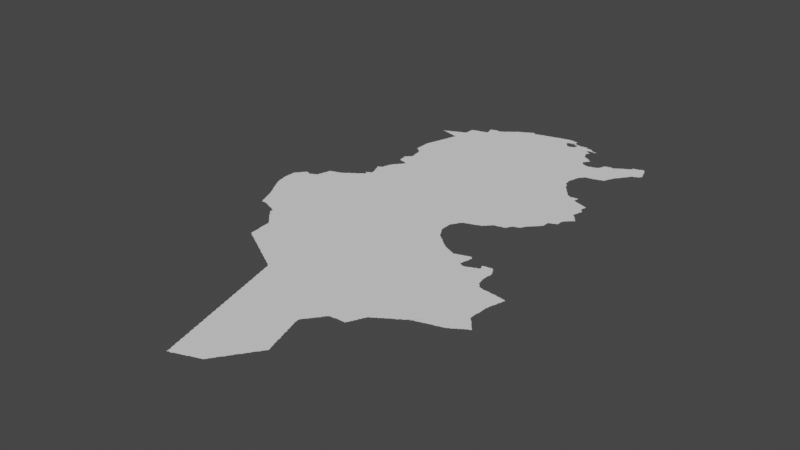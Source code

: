 # Source: tunisia.blend  (saved by Blender 3.3.6; exported with 4.5.12 LTS)
import bpy
from mathutils import Matrix  # noqa: F401  (used for matrix-valued properties, if any)

bpy.ops.wm.read_factory_settings(use_empty=True)
scene = bpy.context.scene
scene.name = 'Scene'

# ---- collections
col_collection = bpy.data.collections.new('Collection'); scene.collection.children.link(col_collection)

# ---- node groups
ng_auto_smooth = bpy.data.node_groups.new('Auto Smooth', 'GeometryNodeTree')
_s = ng_auto_smooth.interface.new_socket(name='Geometry', in_out='OUTPUT', socket_type='NodeSocketGeometry')
_s = ng_auto_smooth.interface.new_socket(name='Geometry', in_out='INPUT', socket_type='NodeSocketGeometry')
_s = ng_auto_smooth.interface.new_socket(name='Angle', in_out='INPUT', socket_type='NodeSocketFloat')
_s.subtype = 'ANGLE'
_s.min_value = 0.0
_s.max_value = 3.142
ng_auto_smooth.is_modifier = True
_N = ng_auto_smooth.nodes; _L = ng_auto_smooth.links
n0 = _N.new('NodeGroupOutput'); n0.name = 'Group Output'; n0.location = (480, -100)
n1 = _N.new('NodeGroupInput'); n1.name = 'Group Input'; n1.location = (-420, -300)
n2 = _N.new('NodeGroupInput'); n2.name = 'Group Input.001'; n2.location = (-60, -100)
n3 = _N.new('GeometryNodeSetShadeSmooth'); n3.name = 'Set Shade Smooth'; n3.location = (120, -100)
n3.domain = 'EDGE'
n4 = _N.new('GeometryNodeSetShadeSmooth'); n4.name = 'Set Shade Smooth.001'; n4.location = (300, -100)
n5 = _N.new('GeometryNodeInputMeshEdgeAngle'); n5.name = 'Edge Angle'; n5.location = (-420, -220)
n6 = _N.new('GeometryNodeInputEdgeSmooth'); n6.name = 'Is Edge Smooth'; n6.location = (-60, -160)
n7 = _N.new('GeometryNodeInputShadeSmooth'); n7.name = 'Is Face Smooth'; n7.location = (-240, -340)
n8 = _N.new('FunctionNodeBooleanMath'); n8.name = 'Boolean Math'; n8.location = (-60, -220)
n9 = _N.new('FunctionNodeCompare'); n9.name = 'Compare'; n9.location = (-240, -180)
n9.operation = 'LESS_EQUAL'
_L.new(n5.outputs[0], n9.inputs[0])
_L.new(n4.outputs[0], n0.inputs[0])
_L.new(n1.outputs[1], n9.inputs[1])
_L.new(n9.outputs[0], n8.inputs[0])
_L.new(n7.outputs[0], n8.inputs[1])
_L.new(n2.outputs[0], n3.inputs[0])
_L.new(n6.outputs[0], n3.inputs[1])
_L.new(n3.outputs[0], n4.inputs[0])
_L.new(n8.outputs[0], n3.inputs[2])
n0.is_active_output = True

# ---- world
world_world = bpy.data.worlds.new('World'); scene.world = world_world
world_world.use_nodes = True; world_world.node_tree.nodes.clear()
_N = world_world.node_tree.nodes; _L = world_world.node_tree.links
n0 = _N.new('ShaderNodeOutputWorld'); n0.name = 'World Output'; n0.location = (300, 300)
n1 = _N.new('ShaderNodeBackground'); n1.name = 'Background'; n1.location = (10, 300)
n1.inputs[0].default_value = (0.05088, 0.05088, 0.05088, 1.0)
_L.new(n1.outputs[0], n0.inputs[0])
n0.is_active_output = True
world_world.color = (0.05088, 0.05088, 0.05088)
world_world.use_sun_shadow = False
world_world.sun_shadow_jitter_overblur = 0.0

# ---- meshes
me_mesh = bpy.data.meshes.new('Mesh')
me_mesh.from_pydata([(9.52, 30.38, -3.329e-08), (9.518, 30.39, -6.874e-08), (9.539, 30.31, -6.144e-08), (9.536, 30.33, -9.237e-08), (9.533, 30.35, -8.823e-08), (9.531, 30.37, -9.164e-08), (9.559, 30.24, -5.527e-08), (9.556, 30.25, -7.937e-08), (9.554, 30.27, -9.14e-08), (9.551, 30.29, -9.104e-08), (9.55, 30.31, -9.848e-08), (9.616, 30.4, -9.988e-08), (9.567, 30.24, -6.68e-08), (9.57, 30.25, -9.926e-08), (9.589, 30.25, -8.972e-08), (9.439, 30.69, -5.327e-08), (9.436, 30.71, -7.948e-08), (9.459, 30.62, -4.528e-08), (9.457, 30.63, -7.686e-08), (9.454, 30.65, -9.583e-08), (9.451, 30.67, -9.056e-08), (9.45, 30.69, -9.77e-08), (9.48, 30.54, -4.439e-08), (9.478, 30.55, -9.635e-08), (9.475, 30.57, -8.564e-08), (9.472, 30.59, -9.221e-08), (9.47, 30.61, -9.525e-08), (9.5, 30.46, -4.162e-08), (9.498, 30.47, -6.784e-08), (9.495, 30.49, -8.435e-08), (9.492, 30.51, -9.17e-08), (9.49, 30.53, -9.773e-08), (9.624, 30.73, -9.988e-08), (9.516, 30.41, -8.279e-08), (9.513, 30.43, -8.897e-08), (9.51, 30.45, -9.454e-08), (9.609, 30.25, -8.263e-08), (9.63, 30.27, -9.665e-08), (9.626, 30.26, -5.845e-08), (9.649, 30.27, -8.85e-08), (9.668, 30.28, -7.88e-08), (9.684, 30.28, -6.795e-08), (9.69, 30.29, -9.518e-08), (9.709, 30.29, -8.694e-08), (9.728, 30.3, -7.06e-08), (9.742, 30.3, -4.162e-08), (9.749, 30.31, -9.221e-08), (9.769, 30.31, -8.49e-08), (9.79, 30.33, -9.77e-08), (9.787, 30.32, -6.459e-08), (9.809, 30.33, -8.953e-08), (9.829, 30.34, -8.209e-08), (9.845, 30.34, -7.577e-08), (9.85, 30.35, -9.891e-08), (9.869, 30.35, -8.827e-08), (9.889, 30.36, -7.937e-08), (9.902, 30.36, -4.412e-08), (9.91, 30.37, -9.43e-08), (9.802, 30.51, -9.988e-08), (9.993, 30.68, -9.988e-08), (9.929, 30.37, -9.544e-08), (9.943, 30.38, -6.538e-08), (9.949, 30.39, -8.978e-08), (9.961, 30.4, -4.217e-08), (9.967, 30.41, -8.93e-08), (9.97, 30.43, -9.93e-08), (9.989, 30.45, -8.837e-08), (9.984, 30.43, -7.166e-08), (10.01, 30.49, -9.815e-08), (10.0, 30.46, -5.28e-08), (10.01, 30.47, -8.566e-08), (10.02, 30.49, -7.577e-08), (10.03, 30.51, -9.508e-08), (10.04, 30.52, -6.354e-08), (10.05, 30.53, -8.94e-08), (10.07, 30.55, -8.371e-08), (10.11, 30.63, -9.857e-08), (10.06, 30.54, -4.162e-08), (10.07, 30.57, -9.76e-08), (10.08, 30.57, -6.869e-08), (10.09, 30.59, -9.21e-08), (10.1, 30.6, -7.308e-08), (10.11, 30.61, -8.346e-08), (10.12, 30.63, -7.399e-08), (10.13, 30.65, -9.5e-08), (10.14, 30.66, -6.193e-08), (10.15, 30.67, -8.695e-08), (10.16, 30.68, -3.329e-08), (10.17, 30.69, -7.877e-08), (10.17, 30.71, -9.681e-08), (10.18, 30.71, -6.796e-08), (7.639, 33.6, -4.217e-08), (7.66, 33.56, -3.329e-08), (7.656, 33.57, -7.485e-08), (7.651, 33.59, -9.11e-08), (7.677, 33.53, -6.835e-08), (7.672, 33.55, -8.958e-08), (7.707, 33.92, -9.988e-08), (7.539, 33.85, -6.049e-08), (7.536, 33.87, -8.016e-08), (7.534, 33.89, -8.707e-08), (7.533, 33.91, -9.156e-08), (7.56, 33.76, -7.125e-08), (7.557, 33.77, -7.29e-08), (7.555, 33.79, -8.666e-08), (7.553, 33.81, -8.897e-08), (7.551, 33.83, -9.241e-08), (7.55, 33.85, -9.907e-08), (7.533, 33.93, -9.703e-08), (7.577, 33.71, -7.058e-08), (7.572, 33.73, -8.807e-08), (7.57, 33.75, -9.581e-08), (7.597, 33.67, -6.249e-08), (7.592, 33.69, -8.684e-08), (7.59, 33.71, -9.753e-08), (7.618, 33.64, -5.28e-08), (7.614, 33.65, -8.424e-08), (7.61, 33.67, -9.489e-08), (7.635, 33.61, -7.749e-08), (7.63, 33.63, -9.419e-08), (7.533, 33.95, -9.326e-08), (7.534, 33.97, -8.99e-08), (7.534, 33.99, -8.99e-08), (7.535, 34.01, -8.721e-08), (7.535, 34.03, -9.086e-08), (7.535, 34.05, -8.74e-08), (7.537, 34.07, -6.516e-08), (7.55, 34.07, -9.587e-08), (7.555, 34.09, -7.283e-08), (7.57, 34.09, -9.747e-08), (7.574, 34.11, -7.698e-08), (7.59, 34.11, -9.629e-08), (7.593, 34.13, -8.269e-08), (7.599, 34.14, -4.217e-08), (7.612, 34.15, -8.735e-08), (7.618, 34.16, -5.327e-08), (7.631, 34.17, -9.713e-08), (7.637, 34.18, -8.41e-08), (7.65, 34.19, -8.77e-08), (7.669, 34.19, -8.49e-08), (7.797, 33.27, -6.733e-08), (7.819, 33.22, -5.375e-08), (7.815, 33.23, -8.036e-08), (7.811, 33.25, -9.74e-08), (7.81, 33.27, -9.776e-08), (7.832, 33.19, -8.12e-08), (7.83, 33.21, -9.615e-08), (7.85, 33.19, -8.99e-08), (7.982, 33.55, -9.988e-08), (7.87, 33.19, -9.018e-08), (7.89, 33.19, -9.433e-08), (7.918, 33.18, -6.884e-08), (7.911, 33.19, -9.328e-08), (7.932, 33.18, -7.401e-08), (7.951, 33.17, -8.737e-08), (7.974, 33.16, -6.084e-08), (7.97, 33.17, -9.77e-08), (7.991, 33.15, -8.45e-08), (7.698, 33.5, -6.193e-08), (7.693, 33.51, -8.381e-08), (7.69, 33.53, -9.838e-08), (7.719, 33.46, -7.669e-08), (7.714, 33.47, -8.192e-08), (7.71, 33.49, -9.93e-08), (7.739, 33.42, -4.412e-08), (7.735, 33.43, -7.902e-08), (7.758, 33.37, -9.353e-08), (7.754, 33.39, -8.6e-08), (7.75, 33.41, -9.339e-08), (7.731, 33.45, -8.674e-08), (7.779, 33.32, -7.218e-08), (7.775, 33.33, -8.025e-08), (7.772, 33.35, -9.049e-08), (7.77, 33.37, -9.767e-08), (7.793, 33.29, -8.664e-08), (7.79, 33.31, -9.51e-08), (7.984, 34.01, -9.988e-08), (7.69, 34.17, -9.848e-08), (7.687, 34.18, -6.564e-08), (7.709, 34.17, -8.934e-08), (7.731, 34.17, -9.21e-08), (7.738, 34.18, -4.162e-08), (7.77, 34.19, -8.931e-08), (7.752, 34.19, -7.787e-08), (7.776, 34.2, -5.868e-08), (7.821, 34.16, -7.491e-08), (7.81, 34.21, -9.848e-08), (7.813, 34.23, -8.777e-08), (7.89, 34.19, -9.364e-08), (7.989, 34.2, -9.988e-08), (7.816, 34.25, -7.791e-08), (7.819, 34.26, -5.375e-08), (7.83, 34.27, -9.603e-08), (7.835, 34.31, -8.152e-08), (7.839, 34.33, -6.144e-08), (7.85, 34.33, -9.749e-08), (7.851, 34.35, -9.056e-08), (7.854, 34.37, -8.407e-08), (7.858, 34.39, -6.57e-08), (7.86, 34.4, -3.329e-08), (7.832, 34.29, -9.794e-08), (7.871, 34.41, -8.272e-08), (7.946, 34.34, -9.988e-08), (7.891, 34.41, -9.136e-08), (7.9, 34.42, -3.329e-08), (7.911, 34.42, -9.031e-08), (7.931, 34.43, -8.989e-08), (7.95, 34.43, -9.246e-08), (7.958, 34.44, -4.162e-08), (7.972, 34.44, -7.142e-08), (7.991, 34.45, -9.112e-08), (8.2, 32.96, -3.329e-08), (8.219, 32.94, -4.217e-08), (8.212, 32.95, -8.437e-08), (8.238, 32.92, -7.588e-08), (8.232, 32.93, -8.841e-08), (8.258, 32.9, -5.28e-08), (8.251, 32.91, -8.928e-08), (8.277, 32.88, -6.126e-08), (8.271, 32.89, -8.732e-08), (8.296, 32.86, -6.703e-08), (8.291, 32.87, -9.655e-08), (8.316, 32.83, -6.973e-08), (8.31, 32.85, -9.399e-08), (8.017, 33.14, -7.047e-08), (8.01, 33.15, -9.855e-08), (8.032, 33.14, -7.581e-08), (8.051, 33.13, -8.894e-08), (8.07, 33.13, -9.958e-08), (8.073, 33.12, -9.248e-08), (8.091, 33.11, -8.565e-08), (8.115, 33.05, -3.329e-08), (8.116, 33.05, -5.993e-08), (8.116, 33.05, -5.993e-08), (8.119, 33.05, -8.417e-08), (8.118, 33.06, -7.491e-08), (8.118, 33.07, -7.491e-08), (8.118, 33.09, -7.177e-08), (8.11, 33.11, -9.419e-08), (8.134, 33.03, -8.814e-08), (8.13, 33.05, -9.587e-08), (8.24, 33.11, -9.988e-08), (8.154, 33.01, -7.55e-08), (8.15, 33.03, -9.76e-08), (8.18, 32.98, -6.504e-08), (8.173, 32.99, -7.778e-08), (8.17, 33.01, -9.72e-08), (8.192, 32.97, -7.477e-08), (8.545, 33.47, -9.988e-08), (8.302, 34.03, -9.988e-08), (8.04, 34.18, -2.497e-08), (8.1, 34.19, -4.994e-08), (8.17, 34.19, -8.74e-08), (8.17, 34.4, -9.988e-08), (8.01, 34.45, -9.339e-08), (8.018, 34.46, -7.253e-08), (8.032, 34.47, -8.472e-08), (8.053, 34.48, -7.399e-08), (8.05, 34.47, -9.665e-08), (8.076, 34.5, -6.326e-08), (8.07, 34.49, -9.752e-08), (8.091, 34.51, -8.643e-08), (8.1, 34.52, -3.329e-08), (8.113, 34.53, -8.201e-08), (8.13, 34.53, -9.508e-08), (8.136, 34.54, -6.633e-08), (8.151, 34.55, -8.031e-08), (8.19, 34.57, -9.451e-08), (8.21, 34.59, -9.855e-08), (8.158, 34.56, -4.162e-08), (8.172, 34.57, -7.991e-08), (8.194, 34.58, -7.166e-08), (8.216, 34.6, -6.023e-08), (8.231, 34.61, -8.873e-08), (8.238, 34.68, -4.412e-08), (8.238, 34.68, -4.412e-08), (8.27, 34.63, -9.98e-08), (8.239, 34.62, -6.651e-08), (8.252, 34.63, -8.346e-08), (8.252, 34.68, -8.152e-08), (8.252, 34.69, -8.192e-08), (8.279, 34.66, -4.994e-08), (8.275, 34.65, -3.329e-08), (8.278, 34.65, -6.326e-08), (8.267, 34.64, -6.126e-08), (8.275, 34.64, -8.643e-08), (8.271, 34.67, -9.11e-08), (8.27, 34.69, -9.597e-08), (8.275, 34.7, -6.538e-08), (8.278, 34.85, -6.459e-08), (8.274, 34.87, -9.36e-08), (8.305, 34.65, -9.988e-08), (8.281, 34.66, -5.993e-08), (8.281, 34.66, -7.809e-08), (8.28, 34.65, -5.891e-08), (8.291, 34.71, -9.022e-08), (8.299, 34.8, -5.438e-08), (8.295, 34.81, -8.025e-08), (8.292, 34.83, -9.049e-08), (8.29, 34.85, -9.767e-08), (8.31, 34.71, -9.543e-08), (8.32, 34.73, -3.329e-08), (8.306, 34.72, -5.438e-08), (8.316, 34.72, -7.824e-08), (8.317, 34.75, -6.992e-08), (8.313, 34.77, -9.676e-08), (8.31, 34.79, -9.529e-08), (8.26, 34.9, -7.22e-08), (8.256, 34.91, -7.581e-08), (8.255, 34.92, -7.304e-08), (8.27, 34.89, -9.339e-08), (8.271, 34.93, -8.684e-08), (8.29, 34.93, -9.814e-08), (8.295, 34.94, -6.409e-08), (8.312, 34.95, -8.812e-08), (8.318, 34.99, -7.491e-08), (8.319, 35.01, -5.69e-08), (8.32, 35.38, -4.578e-08), (8.32, 35.39, -7.888e-08), (8.318, 35.41, -6.837e-08), (8.273, 35.73, -8.117e-08), (8.271, 35.75, -9.285e-08), (8.271, 35.77, -9.275e-08), (8.271, 35.79, -9.275e-08), (8.271, 35.81, -9.275e-08), (8.271, 35.83, -9.511e-08), (8.294, 35.72, -6.869e-08), (8.29, 35.73, -9.76e-08), (8.274, 35.97, -9.888e-08), (8.318, 35.7, -7.141e-08), (8.311, 35.71, -9.469e-08), (8.271, 35.85, -9.474e-08), (8.27, 35.87, -9.364e-08), (8.27, 35.89, -9.364e-08), (8.27, 35.91, -9.364e-08), (8.27, 35.93, -9.364e-08), (8.271, 35.95, -9.056e-08), (8.278, 35.99, -8.104e-08), (8.28, 36.0, -3.329e-08), (8.291, 36.01, -9.84e-08), (8.294, 36.03, -8.188e-08), (8.297, 36.05, -7.142e-08), (8.3, 36.06, -4.439e-08), (8.31, 36.07, -9.459e-08), (8.313, 36.09, -8.935e-08), (8.316, 36.11, -7.937e-08), (8.319, 36.12, -4.606e-08), (8.172, 36.48, -6.049e-08), (8.191, 36.48, -8.157e-08), (8.211, 36.47, -9.516e-08), (8.23, 36.47, -9.556e-08), (8.252, 36.46, -6.049e-08), (8.25, 36.47, -1.023e-07), (8.271, 36.46, -9.648e-08), (8.29, 36.45, -9.286e-08), (8.31, 36.45, -9.134e-08), (8.143, 36.49, -4.162e-08), (8.148, 36.49, -4.994e-08), (8.148, 36.49, -6.076e-08), (8.153, 36.48, -8.25e-08), (8.153, 36.49, -8.99e-08), (8.158, 36.48, -7.491e-08), (8.156, 36.49, -5.438e-08), (8.165, 36.49, -9.374e-08), (8.166, 36.49, -7.38e-08), (8.175, 36.49, -9.427e-08), (8.178, 36.5, -4.412e-08), (8.19, 36.49, -9.988e-08), (8.192, 36.5, -8.025e-08), (8.211, 36.51, -9.024e-08), (8.22, 36.52, -3.329e-08), (8.23, 36.51, -9.988e-08), (8.233, 36.52, -7.38e-08), (8.251, 36.53, -8.894e-08), (8.27, 36.53, -9.926e-08), (8.273, 36.54, -6.733e-08), (8.291, 36.55, -9.239e-08), (8.31, 36.55, -9.681e-08), (8.315, 36.56, -6.409e-08), (8.357, 32.51, -7.716e-08), (8.356, 32.53, -9.74e-08), (8.355, 32.55, -9.055e-08), (8.354, 32.57, -8.876e-08), (8.352, 32.6, -9.369e-08), (8.352, 32.61, -9.159e-08), (8.351, 32.63, -9.473e-08), (8.373, 32.5, -7.068e-08), (8.37, 32.51, -9.926e-08), (8.41, 32.85, -9.988e-08), (8.398, 32.48, -4.162e-08), (8.391, 32.49, -9.12e-08), (8.412, 32.47, -7.855e-08), (8.436, 32.46, -5.868e-08), (8.43, 32.47, -9.717e-08), (8.452, 32.45, -8.498e-08), (8.579, 32.53, -9.988e-08), (8.474, 32.44, -6.748e-08), (8.47, 32.45, -9.681e-08), (8.5, 32.42, -3.329e-08), (8.491, 32.43, -8.497e-08), (8.513, 32.42, -8.582e-08), (8.538, 32.4, -4.412e-08), (8.531, 32.41, -9.21e-08), (8.552, 32.39, -8.2e-08), (8.576, 32.38, -6.193e-08), (8.57, 32.39, -9.508e-08), (8.592, 32.37, -8.505e-08), (8.61, 32.37, -9.907e-08), (8.614, 32.36, -7.01e-08), (8.64, 32.34, -6.586e-08), (8.631, 32.35, -8.869e-08), (8.34, 32.66, -4.439e-08), (8.34, 32.67, -4.92e-08), (8.338, 32.69, -7.736e-08), (8.337, 32.71, -8.533e-08), (8.336, 32.73, -9.615e-08), (8.335, 32.75, -9.165e-08), (8.334, 32.77, -8.902e-08), (8.333, 32.79, -9.156e-08), (8.331, 32.81, -9.174e-08), (8.33, 32.83, -9.677e-08), (8.35, 32.65, -9.536e-08), (8.801, 32.82, -9.988e-08), (8.573, 34.08, -9.988e-08), (8.916, 33.88, -9.988e-08), (8.55, 34.23, -9.988e-08), (8.56, 34.18, 0.0), (8.63, 34.19, -8.74e-08), (8.485, 34.36, -9.988e-08), (8.64, 34.58, -9.988e-08), (8.323, 34.73, -9.627e-08), (8.323, 34.74, -7.738e-08), (8.37, 34.77, -9.988e-08), (8.47, 34.97, -9.988e-08), (8.317, 34.97, -9.256e-08), (8.33, 35.01, -9.926e-08), (8.332, 35.03, -8.785e-08), (8.34, 35.06, -3.329e-08), (8.337, 35.05, -8.34e-08), (8.351, 35.07, -8.971e-08), (8.356, 35.09, -7.38e-08), (8.36, 35.1, -3.329e-08), (8.372, 35.11, -9.033e-08), (8.379, 35.12, -5.527e-08), (8.391, 35.13, -8.773e-08), (8.397, 35.14, -6.126e-08), (8.41, 35.15, -8.886e-08), (8.416, 35.17, -6.973e-08), (8.43, 35.17, -9.175e-08), (8.435, 35.19, -7.491e-08), (8.45, 35.19, -9.958e-08), (8.333, 35.29, -8.371e-08), (8.333, 35.31, -9.244e-08), (8.331, 35.33, -9.275e-08), (8.33, 35.35, -9.506e-08), (8.33, 35.37, -9.614e-08), (8.33, 35.41, -9.926e-08), (8.333, 35.43, -7.55e-08), (8.353, 35.28, -5.993e-08), (8.35, 35.29, -9.848e-08), (8.555, 35.37, -9.988e-08), (8.35, 35.43, -9.618e-08), (8.354, 35.45, -7.468e-08), (8.371, 35.27, -8.435e-08), (8.37, 35.45, -9.76e-08), (8.374, 35.47, -7.491e-08), (8.391, 35.27, -9.697e-08), (8.39, 35.47, -9.587e-08), (8.393, 35.49, -8.823e-08), (8.392, 35.51, -9.128e-08), (8.414, 35.26, -5.845e-08), (8.41, 35.27, -9.77e-08), (8.431, 35.26, -8.808e-08), (8.453, 35.21, -7.948e-08), (8.46, 35.22, -3.329e-08), (8.451, 35.25, -8.92e-08), (8.464, 35.55, -9.988e-08), (8.472, 35.23, -9.201e-08), (8.47, 35.25, -9.616e-08), (8.332, 35.69, -9.852e-08), (8.36, 35.65, -4.661e-08), (8.355, 35.67, -7.299e-08), (8.35, 35.69, -9.234e-08), (8.38, 35.54, -4.162e-08), (8.379, 35.55, -6.187e-08), (8.377, 35.57, -8.535e-08), (8.375, 35.59, -8.685e-08), (8.373, 35.61, -8.997e-08), (8.371, 35.63, -9.371e-08), (8.37, 35.65, -9.692e-08), (8.39, 35.53, -9.369e-08), (8.58, 35.67, -9.988e-08), (8.621, 36.08, -9.988e-08), (8.33, 36.13, -9.677e-08), (8.332, 36.15, -9.618e-08), (8.336, 36.17, -8.091e-08), (8.339, 36.19, -5.845e-08), (8.332, 36.44, -6.049e-08), (8.33, 36.45, -1.028e-07), (8.351, 36.21, -8.953e-08), (8.355, 36.23, -8.48e-08), (8.358, 36.25, -6.459e-08), (8.351, 36.44, -8.157e-08), (8.35, 36.19, -9.873e-08), (8.37, 36.25, -9.812e-08), (8.371, 36.27, -9.059e-08), (8.374, 36.29, -8.529e-08), (8.377, 36.31, -7.29e-08), (8.371, 36.43, -9.603e-08), (8.38, 36.32, -6.474e-08), (8.391, 36.33, -9.339e-08), (8.393, 36.35, -8.694e-08), (8.399, 36.38, -4.528e-08), (8.39, 36.43, -9.134e-08), (8.397, 36.37, -9.001e-08), (8.41, 36.39, -9.507e-08), (8.412, 36.41, -8.676e-08), (8.41, 36.43, -9.917e-08), (8.58, 36.61, -9.988e-08), (8.331, 36.57, -8.462e-08), (8.35, 36.57, -9.597e-08), (8.355, 36.58, -5.375e-08), (8.372, 36.59, -8.89e-08), (8.398, 36.6, -4.412e-08), (8.391, 36.59, -9.857e-08), (8.412, 36.6, -8.73e-08), (8.431, 36.61, -7.46e-08), (8.44, 36.62, -3.329e-08), (8.453, 36.63, -8.649e-08), (8.455, 36.65, -8.74e-08), (8.455, 36.67, -8.74e-08), (8.455, 36.69, -9.564e-08), (8.456, 36.71, -8.837e-08), (8.457, 36.73, -8.324e-08), (8.457, 36.75, -8.172e-08), (8.458, 36.76, -4.412e-08), (8.471, 36.76, -7.852e-08), (8.51, 36.77, -9.905e-08), (8.491, 36.77, -9.112e-08), (8.518, 36.78, -4.162e-08), (8.532, 36.78, -7.14e-08), (8.551, 36.79, -8.49e-08), (8.571, 36.79, -9.089e-08), (8.59, 36.79, -9.785e-08), (8.631, 36.81, -9.675e-08), (8.593, 36.8, -5.916e-08), (8.611, 36.8, -8.386e-08), (8.676, 32.32, -5.438e-08), (8.692, 32.31, -8.75e-08), (8.715, 32.3, -8.054e-08), (8.71, 32.31, -9.613e-08), (8.731, 32.29, -8.711e-08), (8.753, 32.28, -7.195e-08), (8.75, 32.29, -9.923e-08), (8.778, 32.26, -4.162e-08), (8.771, 32.27, -9.129e-08), (8.792, 32.25, -7.92e-08), (8.816, 32.24, -5.868e-08), (8.81, 32.25, -9.419e-08), (8.832, 32.23, -8.927e-08), (8.854, 32.22, -6.638e-08), (8.85, 32.23, -9.76e-08), (8.88, 32.2, -6.536e-08), (8.871, 32.21, -8.924e-08), (8.893, 32.2, -7.581e-08), (8.918, 32.18, -4.412e-08), (8.911, 32.19, -9.517e-08), (8.932, 32.17, -8.144e-08), (8.956, 32.16, -6.193e-08), (8.95, 32.17, -9.597e-08), (8.652, 32.34, -7.713e-08), (8.915, 32.34, -9.988e-08), (8.671, 32.33, -9.4e-08), (9.195, 32.86, -9.988e-08), (8.861, 33.21, -9.988e-08), (8.7, 34.2, -7.491e-08), (8.78, 34.18, -3.746e-08), (8.829, 34.2, -9.988e-08), (9.114, 34.52, -9.988e-08), (8.841, 34.97, -9.988e-08), (9.19, 35.35, -9.988e-08), (9.278, 35.94, -9.988e-08), (9.31, 36.48, -9.988e-08), (8.839, 36.81, -9.988e-08), (8.65, 36.81, -8.729e-08), (8.655, 36.82, -5.375e-08), (8.658, 36.91, -5.993e-08), (8.655, 36.93, -8.009e-08), (8.654, 36.94, -7.341e-08), (8.666, 36.82, -7.425e-08), (8.675, 36.82, -8.279e-08), (8.678, 36.85, -6.972e-08), (8.674, 36.87, -6.987e-08), (8.671, 36.89, -9.073e-08), (8.67, 36.91, -9.753e-08), (8.671, 36.95, -8.751e-08), (8.685, 36.82, -9.739e-08), (8.685, 36.84, -8.802e-08), (8.69, 36.95, -9.43e-08), (8.697, 36.96, -4.439e-08), (8.746, 36.91, -9.988e-08), (8.712, 36.96, -7.142e-08), (8.731, 36.97, -8.674e-08), (8.768, 36.97, -8.863e-08), (8.75, 36.97, -9.007e-08), (8.791, 36.96, -7.769e-08), (8.811, 36.97, -8.959e-08), (8.819, 36.98, -4.217e-08), (8.832, 36.99, -8.556e-08), (8.85, 36.99, -9.926e-08), (8.853, 37.0, -7.491e-08), (8.87, 37.01, -9.508e-08), (8.876, 37.02, -6.873e-08), (8.891, 37.03, -9.083e-08), (8.897, 37.04, -5.527e-08), (8.912, 37.05, -8.382e-08), (8.93, 37.05, -9.926e-08), (8.933, 37.07, -7.627e-08), (8.95, 37.07, -9.299e-08), (8.955, 37.08, -6.796e-08), (9.279, 31.31, -6.049e-08), (9.276, 31.33, -8.235e-08), (9.273, 31.35, -9e-08), (9.199, 31.62, -4.606e-08), (9.197, 31.63, -7.658e-08), (9.194, 31.65, -8.851e-08), (9.191, 31.67, -9.073e-08), (9.22, 31.54, -4.439e-08), (9.217, 31.55, -7.536e-08), (9.215, 31.57, -8.564e-08), (9.212, 31.59, -9.179e-08), (9.21, 31.61, -9.692e-08), (9.24, 31.46, -4.162e-08), (9.238, 31.47, -8.784e-08), (9.235, 31.49, -8.48e-08), (9.232, 31.51, -8.963e-08), (9.305, 31.75, -9.988e-08), (9.26, 31.38, -6.359e-08), (9.258, 31.39, -9.379e-08), (9.255, 31.41, -8.334e-08), (9.253, 31.43, -8.92e-08), (9.25, 31.45, -9.46e-08), (9.23, 31.53, -9.67e-08), (9.271, 31.37, -9.845e-08), (9.1, 32.0, -4.439e-08), (9.12, 31.92, -4.162e-08), (9.118, 31.93, -7.24e-08), (9.115, 31.95, -8.386e-08), (9.112, 31.97, -8.963e-08), (9.11, 31.99, -9.439e-08), (9.14, 31.84, -3.329e-08), (9.138, 31.85, -6.897e-08), (9.136, 31.87, -8.279e-08), (9.133, 31.89, -8.874e-08), (9.13, 31.91, -9.577e-08), (9.241, 32.09, -9.988e-08), (9.159, 31.77, -5.76e-08), (9.156, 31.79, -9.202e-08), (9.153, 31.81, -8.823e-08), (9.151, 31.83, -9.151e-08), (9.179, 31.69, -7.553e-08), (9.176, 31.71, -8.614e-08), (9.174, 31.73, -8.768e-08), (9.171, 31.75, -9.104e-08), (9.17, 31.77, -9.849e-08), (9.19, 31.69, -9.77e-08), (8.971, 32.15, -8.536e-08), (8.993, 32.14, -7.167e-08), (8.99, 32.15, -9.545e-08), (9.018, 32.12, -4.162e-08), (9.011, 32.13, -8.959e-08), (9.032, 32.12, -8.391e-08), (9.056, 32.1, -5.438e-08), (9.051, 32.11, -9.4e-08), (9.08, 32.08, -4.578e-08), (9.072, 32.09, -7.681e-08), (9.098, 32.01, -7.438e-08), (9.095, 32.03, -9.726e-08), (9.092, 32.05, -9.221e-08), (9.09, 32.07, -9.525e-08), (9.315, 33.53, -9.988e-08), (9.488, 34.02, -9.988e-08), (9.216, 34.16, -9.364e-08), (9.257, 34.29, -9.988e-08), (8.977, 37.1, -5.28e-08), (8.971, 37.09, -9.49e-08), (8.992, 37.11, -8.581e-08), (9.283, 37.06, -9.988e-08), (9.013, 37.13, -9.288e-08), (9.23, 37.21, -9.999e-08), (9.0, 37.12, -3.329e-08), (9.03, 37.13, -9.681e-08), (9.035, 37.14, -6.249e-08), (9.051, 37.15, -8.684e-08), (9.07, 37.15, -9.848e-08), (9.074, 37.16, -7.01e-08), (9.091, 37.17, -8.785e-08), (9.11, 37.17, -9.926e-08), (9.113, 37.18, -7.311e-08), (9.131, 37.19, -8.989e-08), (9.138, 37.2, -4.162e-08), (9.152, 37.2, -7.753e-08), (9.171, 37.21, -9.21e-08), (9.178, 37.22, -4.412e-08), (9.192, 37.23, -8.379e-08), (9.209, 37.23, -8.614e-08), (9.225, 37.22, -6.796e-08), (9.251, 37.21, -9.705e-08), (9.27, 37.21, -9.692e-08), (9.275, 37.22, -5.375e-08), (9.36, 31.0, -4.439e-08), (9.358, 31.01, -7.14e-08), (9.355, 31.03, -9.009e-08), (9.378, 30.93, -6.784e-08), (9.375, 30.95, -8.84e-08), (9.373, 30.97, -8.92e-08), (9.37, 30.99, -9.937e-08), (9.398, 30.85, -5.916e-08), (9.396, 30.87, -9.723e-08), (9.393, 30.89, -8.874e-08), (9.391, 30.91, -9.257e-08), (9.405, 30.93, -9.988e-08), (9.419, 30.77, -5.76e-08), (9.416, 30.79, -8.551e-08), (9.413, 30.81, -8.823e-08), (9.411, 30.83, -9.134e-08), (9.41, 30.85, -9.926e-08), (9.434, 30.73, -8.707e-08), (9.431, 30.75, -9.104e-08), (9.43, 30.77, -9.761e-08), (9.299, 31.23, -5.845e-08), (9.296, 31.25, -8.146e-08), (9.294, 31.27, -9.7e-08), (9.291, 31.29, -9.325e-08), (9.29, 31.31, -9.926e-08), (9.319, 31.16, -4.606e-08), (9.316, 31.17, -7.852e-08), (9.314, 31.19, -8.707e-08), (9.311, 31.21, -9.073e-08), (9.31, 31.23, -9.77e-08), (9.461, 31.47, -9.988e-08), (9.34, 31.08, -4.578e-08), (9.337, 31.09, -7.566e-08), (9.334, 31.11, -8.704e-08), (9.332, 31.13, -9.394e-08), (9.33, 31.15, -9.692e-08), (9.352, 31.05, -9.191e-08), (9.35, 31.07, -9.525e-08), (9.481, 31.13, -9.988e-08), (9.944, 31.51, -9.988e-08), (9.648, 31.81, -9.988e-08), (9.578, 32.36, -9.988e-08), (9.569, 33.09, -9.988e-08), (9.62, 33.58, -8.74e-08), (9.632, 33.8, -9.988e-08), (9.62, 33.66, -7.491e-08), (9.6, 33.74, 0.0), (9.36, 34.2, -8.74e-08), (9.43, 34.17, -8.74e-08), (9.475, 34.2, -8.74e-08), (9.622, 34.45, -9.988e-08), (9.657, 34.95, -9.988e-08), (9.654, 35.47, -9.988e-08), (9.723, 36.65, -9.988e-08), (9.492, 36.84, -9.988e-08), (9.62, 36.76, -9.364e-08), (9.6, 36.87, 0.0), (9.608, 36.99, -6.243e-08), (9.639, 37.18, -9.988e-08), (9.291, 37.22, -7.937e-08), (9.311, 37.23, -8.796e-08), (9.41, 37.25, -9.958e-08), (9.33, 37.23, -8.734e-08), (9.34, 37.24, -3.329e-08), (9.352, 37.24, -6.784e-08), (9.371, 37.25, -8.48e-08), (9.391, 37.25, -8.914e-08), (9.415, 37.26, -4.606e-08), (9.431, 37.26, -8.26e-08), (9.451, 37.27, -8.768e-08), (9.47, 37.27, -9.27e-08), (9.48, 37.28, -3.329e-08), (9.493, 37.28, -8.584e-08), (9.511, 37.28, -9.049e-08), (9.531, 37.29, -8.983e-08), (9.55, 37.29, -9.868e-08), (9.555, 37.3, -6.762e-08), (9.571, 37.3, -7.816e-08), (9.591, 37.31, -8.564e-08), (9.975, 31.08, -9.988e-08), (10.08, 31.84, -9.988e-08), (10.1, 32.23, -9.988e-08), (10.02, 32.82, -9.988e-08), (9.897, 33.41, -9.988e-08), (9.69, 33.54, -9.988e-08), (9.7, 33.6, -4.994e-08), (9.78, 33.58, -8.74e-08), (9.87, 33.61, -9.364e-08), (9.947, 33.79, -9.988e-08), (9.868, 34.18, -9.988e-08), (10.15, 34.75, -9.988e-08), (9.726, 35.99, -9.988e-08), (9.895, 36.32, -9.988e-08), (10.08, 36.72, -9.988e-08), (9.65, 36.91, -9.988e-08), (9.83, 37.13, -9.912e-08), (10.0, 37.02, -9.988e-08), (9.87, 37.13, -9.285e-08), (9.61, 37.31, -9.326e-08), (9.63, 37.31, -9.439e-08), (9.637, 37.32, -4.439e-08), (9.652, 37.32, -7.14e-08), (9.671, 37.32, -9.467e-08), (9.691, 37.33, -8.92e-08), (9.77, 37.23, -9.819e-08), (9.771, 37.29, -9.988e-08), (9.71, 37.33, -9.353e-08), (9.72, 37.34, -3.329e-08), (9.769, 37.34, -9.661e-08), (9.732, 37.34, -6.326e-08), (9.806, 37.15, -9.518e-08), (9.75, 37.34, -8.324e-08), (9.77, 37.19, -9.681e-08), (9.769, 37.21, -9.275e-08), (9.79, 37.17, -9.399e-08), (9.785, 37.19, -7.275e-08), (9.788, 37.24, -6.57e-08), (9.788, 37.34, -6.187e-08), (9.823, 37.14, -7.294e-08), (9.802, 37.16, -6.193e-08), (9.805, 37.24, -6.562e-08), (9.81, 37.25, -9.614e-08), (9.81, 37.33, -9.692e-08), (9.806, 37.34, -4.661e-08), (9.827, 37.23, -3.329e-08), (9.829, 37.23, -4.994e-08), (9.831, 37.23, -4.994e-08), (9.832, 37.23, -5.993e-08), (9.834, 37.23, -4.994e-08), (9.834, 37.23, -9.988e-08), (9.825, 37.22, -3.329e-08), (9.837, 37.23, -6.076e-08), (9.836, 37.23, -7.641e-08), (9.829, 37.25, -8.711e-08), (9.85, 37.27, -9.911e-08), (9.83, 37.33, -9.253e-08), (9.85, 37.13, -9.241e-08), (9.843, 37.24, -4.772e-08), (9.847, 37.23, -8.99e-08), (9.848, 37.24, -8.99e-08), (9.845, 37.23, -4.578e-08), (9.855, 37.24, -8.74e-08), (9.848, 37.24, -4.162e-08), (9.844, 37.26, -6.629e-08), (9.856, 37.24, -6.909e-08), (9.852, 37.26, -4.162e-08), (9.865, 37.31, -9.111e-08), (9.85, 37.33, -9.159e-08), (9.871, 37.24, -8.209e-08), (9.871, 37.25, -9.033e-08), (9.875, 37.26, -3.329e-08), (9.87, 37.27, -6.35e-08), (9.878, 37.26, -6.326e-08), (9.88, 37.26, -3.329e-08), (9.864, 37.27, -6.511e-08), (9.875, 37.28, -8.346e-08), (9.869, 37.29, -9.182e-08), (9.866, 37.33, -8.014e-08), (9.88, 37.14, -6.074e-08), (9.893, 37.14, -7.38e-08), (9.89, 37.23, -8.952e-08), (9.91, 37.25, -1.019e-07), (9.881, 37.28, -5.993e-08), (9.881, 37.28, -8.644e-08), (9.884, 37.28, -4.994e-08), (9.884, 37.28, -5.993e-08), (9.885, 37.28, -3.329e-08), (9.88, 37.27, -3.329e-08), (9.885, 37.26, -7.753e-08), (9.894, 37.26, -7.14e-08), (9.911, 37.15, -8.971e-08), (9.91, 37.23, -9.089e-08), (9.904, 37.26, -4.528e-08), (10.19, 30.73, -9.076e-08), (10.21, 30.77, -9.925e-08), (10.21, 30.89, -9.988e-08), (10.21, 30.75, -8.56e-08), (10.2, 30.74, -4.412e-08), (10.26, 31.05, -9.579e-08), (10.22, 30.77, -7.192e-08), (10.23, 30.79, -9.41e-08), (10.25, 31.07, -9.973e-08), (10.23, 31.15, -9.81e-08), (10.21, 31.25, -9.444e-08), (10.19, 31.27, -9.877e-08), (10.19, 31.29, -9.418e-08), (10.18, 31.33, -8.11e-08), (10.17, 31.35, -9.439e-08), (10.19, 31.31, -8.707e-08), (10.18, 31.34, -4.439e-08), (10.22, 31.19, -8.804e-08), (10.21, 31.21, -9.692e-08), (10.21, 31.23, -8.894e-08), (10.2, 31.27, -6.207e-08), (10.25, 31.11, -8.955e-08), (10.24, 31.14, -6.884e-08), (10.23, 31.17, -8.723e-08), (10.22, 31.2, -5.375e-08), (10.15, 31.41, -9.963e-08), (10.16, 31.39, -9.327e-08), (10.15, 31.43, -9.306e-08), (10.15, 31.49, -8.67e-08), (10.15, 31.51, -9.779e-08), (10.15, 31.45, -8.523e-08), (10.14, 31.47, -6.784e-08), (10.17, 31.53, -9.39e-08), (10.17, 31.37, -8.897e-08), (10.16, 31.41, -5.845e-08), (10.16, 31.51, -7.283e-08), (10.18, 31.54, -6.354e-08), (10.19, 31.55, -9.067e-08), (10.21, 31.57, -8.636e-08), (10.21, 31.59, -9.619e-08), (10.2, 31.56, -4.412e-08), (10.25, 31.63, -9.504e-08), (10.23, 31.59, -7.627e-08), (10.23, 31.61, -9.681e-08), (10.45, 32.6, -9.988e-08), (10.41, 33.35, -9.988e-08), (10.12, 33.6, -8.74e-08), (10.2, 33.6, -8.74e-08), (10.27, 33.59, -9.364e-08), (10.11, 33.89, -9.829e-08), (10.09, 33.91, -9.921e-08), (10.12, 33.88, -8.083e-08), (10.1, 33.91, -7.195e-08), (10.15, 33.86, -8.489e-08), (10.13, 33.87, -9.317e-08), (10.15, 33.85, -9.587e-08), (10.2, 33.71, -9.988e-08), (10.21, 33.81, -9.365e-08), (10.17, 33.83, -9.926e-08), (10.17, 33.85, -7.491e-08), (10.19, 33.83, -7.948e-08), (10.23, 33.79, -9.606e-08), (10.22, 33.8, -7.678e-08), (10.2, 33.82, -3.329e-08), (10.24, 33.78, -8.047e-08), (10.03, 34.05, -9.78e-08), (10.03, 34.03, -9.33e-08), (10.03, 34.07, -9.504e-08), (10.03, 34.13, -9.383e-08), (10.03, 34.19, -9.165e-08), (10.04, 34.02, -6.651e-08), (10.03, 34.09, -9.076e-08), (10.03, 34.11, -9.018e-08), (10.03, 34.15, -8.721e-08), (10.03, 34.17, -8.639e-08), (10.06, 33.98, -7.593e-08), (10.05, 33.99, -9.4e-08), (10.04, 34.01, -7.635e-08), (10.04, 34.2, -5.771e-08), (10.05, 34.21, -8.472e-08), (10.05, 34.23, -9.848e-08), (10.07, 33.95, -9.358e-08), (10.07, 33.97, -8.238e-08), (10.06, 34.23, -8.207e-08), (10.09, 33.93, -8.711e-08), (10.08, 33.95, -6.249e-08), (10.07, 34.25, -8.848e-08), (10.08, 34.26, -3.329e-08), (10.08, 34.27, -7.635e-08), (10.09, 34.29, -9.4e-08), (10.11, 34.31, -8.979e-08), (10.29, 34.47, -9.988e-08), (10.1, 34.3, -5.438e-08), (10.12, 34.32, -6.966e-08), (10.13, 34.33, -9.984e-08), (10.15, 34.33, -9.653e-08), (10.17, 34.34, -7.267e-08), (10.18, 34.34, -4.439e-08), (10.19, 34.35, -9.263e-08), (10.21, 34.35, -8.738e-08), (10.23, 34.36, -6.825e-08), (10.09, 35.35, -9.988e-08), (10.31, 35.69, -9.988e-08), (10.29, 36.13, -9.988e-08), (10.27, 36.5, -9.988e-08), (10.15, 37.13, -9.612e-08), (10.13, 37.13, -9.56e-08), (10.21, 36.97, -9.63e-08), (10.19, 36.99, -9.265e-08), (10.18, 37.03, -7.864e-08), (10.17, 37.05, -9.164e-08), (10.17, 37.07, -9.527e-08), (10.17, 37.11, -9.77e-08), (10.19, 37.01, -8.529e-08), (10.18, 37.04, -3.329e-08), (10.18, 37.07, -7.01e-08), (10.19, 37.09, -8.848e-08), (10.19, 37.11, -8.737e-08), (10.2, 36.98, -6.126e-08), (10.2, 37.1, -3.329e-08), (10.2, 37.11, -7.253e-08), (10.2, 37.11, -5.993e-08), (10.2, 37.11, -3.884e-08), (10.2, 37.1, -4.772e-08), (10.23, 36.95, -9.185e-08), (10.22, 36.96, -6.126e-08), (9.92, 37.16, -6.873e-08), (9.931, 37.17, -9.246e-08), (9.936, 37.21, -7.943e-08), (9.93, 37.23, -9.692e-08), (9.929, 37.25, -8.963e-08), (9.934, 37.19, -1.011e-07), (9.95, 37.25, -9.462e-08), (9.97, 37.24, -8.606e-08), (9.99, 37.24, -8.22e-08), (10.01, 37.25, -9.83e-08), (10.03, 37.25, -9.104e-08), (10.05, 37.25, -9.926e-08), (10.05, 37.26, -6.207e-08), (10.07, 37.25, -8.671e-08), (10.07, 37.26, -6.992e-08), (10.15, 37.17, -1.025e-07), (10.09, 37.23, -9.36e-08), (10.08, 37.24, -5.438e-08), (10.11, 37.23, -9.275e-08), (10.13, 37.15, -9.926e-08), (10.13, 37.23, -9.111e-08), (10.14, 37.15, -7.953e-08), (10.15, 37.23, -7.583e-08), (10.17, 37.12, -5.693e-08), (10.17, 37.17, -9.275e-08), (10.17, 37.19, -9.988e-08), (10.17, 37.21, -9.079e-08), (10.16, 37.22, -4.162e-08), (10.19, 37.17, -9.058e-08), (10.19, 37.19, -9.848e-08), (10.19, 37.2, -6.869e-08), (10.21, 37.17, -8.802e-08), (10.21, 37.19, -8.472e-08), (10.23, 37.16, -6.638e-08), (10.23, 37.17, -9.76e-08), (10.23, 37.18, -8.324e-08), (7.792, 34.21, 1.4e-08), (8.278, 34.66, 3.329e-08), (8.32, 34.74, 3.329e-08), (8.68, 36.84, 3.329e-08), (9.38, 30.92, 3.329e-08), (10.24, 30.8, -5.868e-08), (10.25, 30.81, -8.643e-08), (10.26, 30.82, -3.329e-08), (10.27, 30.83, -7.749e-08), (10.27, 30.85, -9.053e-08), (10.29, 30.95, -8.792e-08), (10.27, 31.01, -8.806e-08), (10.27, 31.03, -8.963e-08), (10.28, 30.85, -6.516e-08), (10.29, 30.87, -8.978e-08), (10.31, 30.91, -9.524e-08), (10.29, 30.97, -8.796e-08), (10.28, 30.99, -7.852e-08), (10.28, 31.0, -4.528e-08), (10.3, 30.88, -4.217e-08), (10.31, 30.89, -8.341e-08), (10.3, 30.93, -6.972e-08), (10.3, 30.94, -3.329e-08), (10.25, 31.09, -9.089e-08), (10.24, 31.13, -7.29e-08), (10.26, 31.07, -5.993e-08), (10.24, 31.61, -6.973e-08), (10.26, 31.64, -5.868e-08), (10.27, 31.65, -8.791e-08), (10.29, 31.67, -8.892e-08), (10.28, 31.66, -4.217e-08), (10.29, 31.69, -9.964e-08), (10.31, 31.71, -9.422e-08), (10.3, 31.69, -7.299e-08), (10.32, 31.72, -6.873e-08), (10.33, 31.73, -9.782e-08), (10.69, 32.21, -9.988e-08), (10.35, 31.74, -9.14e-08), (10.37, 31.74, -8.875e-08), (10.39, 31.74, -6.25e-08), (10.41, 31.74, -4.786e-08), (10.41, 31.75, -9.948e-08), (10.43, 31.75, -9.583e-08), (10.45, 31.75, -9.364e-08), (10.51, 31.81, -9.988e-08), (10.47, 31.75, -9.531e-08), (10.49, 31.75, -9.275e-08), (10.51, 31.75, -9.416e-08), (10.53, 31.75, -9.156e-08), (10.55, 31.75, -8.409e-08), (10.55, 31.77, -9.926e-08), (10.59, 31.85, -9.908e-08), (10.53, 33.0, -9.988e-08), (10.36, 33.58, -8.74e-08), (10.44, 33.58, -8.74e-08), (10.49, 33.63, -6.658e-08), (10.61, 33.52, -9.988e-08), (10.55, 33.61, -8.74e-08), (10.32, 33.72, -9.555e-08), (10.25, 33.77, -9.317e-08), (10.29, 33.73, -9.781e-08), (10.27, 33.75, -9.677e-08), (10.27, 33.76, -7.132e-08), (10.31, 33.73, -8.689e-08), (10.29, 33.75, -7.469e-08), (10.35, 33.66, -9.988e-08), (10.33, 33.71, -8.817e-08), (10.35, 33.7, -7.401e-08), (10.37, 33.69, -8.646e-08), (10.36, 33.7, -3.329e-08), (10.39, 33.68, -8.025e-08), (10.41, 33.67, -9.328e-08), (10.4, 33.68, -4.412e-08), (10.43, 33.67, -8.407e-08), (10.45, 33.65, -9.597e-08), (10.44, 33.66, -5.771e-08), (10.47, 33.65, -8.566e-08), (10.49, 33.64, -6.792e-08), (10.51, 33.63, -9.349e-08), (10.52, 33.64, -4.439e-08), (10.53, 33.64, -7.513e-08), (10.55, 33.65, -9.098e-08), (10.24, 34.36, -3.329e-08), (10.25, 34.37, -9.136e-08), (10.27, 34.37, -8.407e-08), (10.29, 34.38, -6.3e-08), (10.29, 34.39, -9.848e-08), (10.31, 34.39, -8.953e-08), (10.33, 34.4, -7.974e-08), (10.35, 34.4, -5.845e-08), (10.35, 34.41, -9.749e-08), (10.36, 34.42, -7.135e-08), (10.37, 34.43, -9.587e-08), (10.38, 34.43, -7.132e-08), (10.39, 34.45, -9.399e-08), (10.4, 34.46, -6.703e-08), (10.41, 34.47, -9.399e-08), (10.42, 34.48, -6.703e-08), (10.43, 34.49, -9.399e-08), (10.44, 34.5, -6.354e-08), (10.45, 34.51, -9.525e-08), (10.53, 34.53, -9.95e-08), (10.47, 34.51, -9.395e-08), (10.49, 34.51, -8.887e-08), (10.51, 34.52, -7.658e-08), (10.52, 34.52, -4.606e-08), (10.55, 34.53, -9.056e-08), (10.66, 34.81, -9.988e-08), (10.53, 35.17, -9.988e-08), (10.46, 35.92, -9.988e-08), (10.52, 35.99, -9.829e-08), (10.47, 36.07, -9.655e-08), (10.47, 36.09, -9.492e-08), (10.48, 36.06, -8.38e-08), (10.47, 36.11, -9.094e-08), (10.47, 36.13, -8.902e-08), (10.46, 36.15, -8.435e-08), (10.51, 36.03, -9.225e-08), (10.49, 36.05, -9.317e-08), (10.53, 35.97, -9.114e-08), (10.52, 36.01, -8.141e-08), (10.5, 36.04, -6.126e-08), (10.52, 36.02, -4.578e-08), (10.57, 35.91, -9.719e-08), (10.56, 35.94, -6.514e-08), (10.55, 35.95, -8.161e-08), (10.54, 35.96, -4.162e-08), (10.49, 36.25, -9.952e-08), (10.46, 36.17, -9.057e-08), (10.49, 36.29, -9.913e-08), (10.47, 36.19, -8.751e-08), (10.47, 36.21, -9.349e-08), (10.48, 36.23, -7.767e-08), (10.48, 36.22, -4.162e-08), (10.49, 36.27, -9.056e-08), (10.5, 36.31, -8.78e-08), (10.5, 36.29, -5.845e-08), (10.51, 36.33, -8.9e-08), (10.53, 36.35, -8.344e-08), (10.55, 36.39, -1.001e-07), (10.52, 36.34, -4.217e-08), (10.54, 36.36, -3.329e-08), (10.55, 36.37, -7.778e-08), (10.39, 36.71, -9.957e-08), (10.29, 36.81, -9.848e-08), (10.29, 36.77, -9.065e-08), (10.29, 36.79, -8.895e-08), (10.31, 36.75, -8.731e-08), (10.3, 36.76, -4.217e-08), (10.33, 36.73, -9.474e-08), (10.32, 36.74, -6.193e-08), (10.35, 36.73, -8.407e-08), (10.38, 36.72, -7.015e-08), (10.37, 36.72, -7.14e-08), (10.43, 36.71, -9.746e-08), (10.41, 36.71, -7.217e-08), (10.41, 36.71, -8.453e-08), (10.4, 36.72, -3.329e-08), (10.41, 36.72, -3.329e-08), (10.4, 36.72, -4.994e-08), (10.42, 36.71, -8.157e-08), (10.43, 36.72, -5.993e-08), (10.45, 36.73, -8.435e-08), (10.47, 36.73, -8.934e-08), (10.49, 36.73, -9.152e-08), (10.49, 36.74, -5.845e-08), (10.68, 36.59, -9.988e-08), (10.51, 36.74, -8.152e-08), (10.53, 36.75, -8.926e-08), (10.54, 36.76, -3.329e-08), (10.55, 36.77, -9.236e-08), (10.56, 36.79, -8.091e-08), (10.25, 36.94, -7.277e-08), (10.27, 36.93, -9.121e-08), (10.26, 36.94, -3.329e-08), (10.31, 36.91, -9.415e-08), (10.29, 36.92, -8.209e-08), (10.3, 36.81, -8.392e-08), (10.31, 36.83, -1.086e-07), (10.31, 36.89, -9.848e-08), (10.3, 36.92, -5.438e-08), (10.32, 36.84, -6.354e-08), (10.33, 36.85, -9.083e-08), (10.34, 36.88, -8.278e-08), (10.33, 36.89, -8.092e-08), (10.34, 36.86, -5.327e-08), (10.35, 36.87, -7.52e-08), (10.35, 36.87, -9.988e-08), (10.35, 36.87, -5.993e-08), (10.35, 36.87, -3.329e-08), (10.35, 36.88, -4.162e-08), (10.34, 36.87, -8.761e-08), (10.34, 36.87, -9.073e-08), (10.35, 36.87, -4.217e-08), (10.24, 37.16, -4.412e-08), (10.25, 37.17, -9.196e-08), (10.25, 37.18, -7.454e-08), (10.27, 37.18, -7.068e-08), (10.27, 37.18, -5.69e-08), (10.56, 31.77, -7.058e-08), (10.57, 31.79, -8.761e-08), (10.57, 31.81, -9.848e-08), (10.59, 31.83, -9.002e-08), (10.58, 31.81, -6.638e-08), (10.61, 31.87, -9.115e-08), (10.6, 31.85, -6.409e-08), (10.61, 31.89, -9.515e-08), (10.63, 31.93, -9.495e-08), (10.62, 31.9, -5.771e-08), (10.63, 31.91, -8.424e-08), (10.65, 31.95, -8.587e-08), (10.64, 31.94, -5.438e-08), (10.65, 31.97, -9.41e-08), (10.67, 31.98, -6.835e-08), (10.67, 31.99, -9.76e-08), (10.69, 31.99, -9.44e-08), (10.7, 32.0, -6.785e-08), (10.71, 32.01, -9.182e-08), (10.77, 32.05, -9.804e-08), (10.73, 32.02, -7.025e-08), (10.73, 32.03, -9.848e-08), (10.75, 32.03, -8.269e-08), (10.76, 32.04, -5.527e-08), (10.79, 32.06, -7.195e-08), (10.79, 32.07, -9.504e-08), (10.81, 32.07, -8.472e-08), (10.82, 32.08, -5.28e-08), (10.83, 32.09, -9.306e-08), (10.85, 32.1, -7.517e-08), (10.85, 32.11, -9.691e-08), (10.87, 32.11, -8.885e-08), (11.03, 32.69, -9.988e-08), (11.0, 33.18, -9.988e-08), (10.67, 33.59, -9.364e-08), (10.71, 33.53, -9.564e-08), (10.71, 33.57, -9.712e-08), (10.74, 33.43, -9.988e-08), (10.71, 33.49, -8.523e-08), (10.7, 33.51, -7.852e-08), (10.71, 33.55, -9.073e-08), (10.73, 33.48, -7.401e-08), (10.72, 33.57, -5.327e-08), (10.72, 33.59, -7.759e-08), (10.75, 33.47, -9.439e-08), (10.74, 33.48, -4.439e-08), (10.77, 33.47, -8.827e-08), (10.79, 33.47, -9.204e-08), (10.8, 33.48, -4.412e-08), (10.81, 33.48, -8.025e-08), (10.83, 33.49, -9.588e-08), (10.84, 33.5, -2.635e-08), (10.85, 33.5, -7.277e-08), (10.87, 33.51, -8.711e-08), (10.57, 33.65, -9.43e-08), (10.58, 33.66, -4.439e-08), (10.59, 33.66, -7.277e-08), (10.61, 33.67, -9.103e-08), (10.63, 33.67, -9.246e-08), (10.64, 33.68, -4.162e-08), (10.65, 33.68, -7.781e-08), (10.67, 33.69, -8.707e-08), (10.69, 33.69, -9.136e-08), (10.7, 33.7, -3.329e-08), (10.73, 33.65, -9.663e-08), (10.73, 33.69, -9.191e-08), (10.71, 33.69, -9.926e-08), (10.71, 33.7, -5.916e-08), (10.73, 33.61, -8.639e-08), (10.73, 33.63, -9.039e-08), (10.73, 33.67, -9.76e-08), (10.74, 33.66, -4.606e-08), (10.74, 33.67, -6.415e-08), (10.57, 34.53, -9.465e-08), (10.59, 34.54, -7.468e-08), (10.59, 34.55, -9.681e-08), (10.6, 34.55, -6.409e-08), (10.61, 34.59, -9.671e-08), (10.61, 34.57, -8.505e-08), (10.62, 34.59, -6.638e-08), (10.63, 34.61, -7.773e-08), (10.64, 34.62, -4.528e-08), (10.65, 34.63, -9.51e-08), (10.67, 34.63, -8.664e-08), (10.69, 34.64, -7.662e-08), (10.7, 34.64, -3.329e-08), (10.71, 34.65, -9.026e-08), (10.73, 34.65, -7.644e-08), (10.73, 34.67, -9.588e-08), (10.75, 34.69, -9.592e-08), (10.74, 34.68, -5.868e-08), (10.75, 34.71, -9.297e-08), (10.76, 34.71, -7.025e-08), (10.77, 34.73, -9.168e-08), (10.79, 34.75, -8.706e-08), (10.78, 34.74, -5.327e-08), (10.81, 34.77, -9.613e-08), (10.8, 34.76, -4.217e-08), (10.82, 34.78, -4.217e-08), (10.83, 34.79, -8.469e-08), (10.84, 34.8, -3.329e-08), (10.85, 34.81, -8.161e-08), (10.86, 34.82, -6.088e-08), (10.87, 34.83, -8.161e-08), (10.89, 34.87, -1.016e-07), (10.82, 35.07, -9.988e-08), (10.91, 35.32, -9.988e-08), (10.91, 34.97, -9.947e-08), (10.85, 35.6, -9.988e-08), (10.67, 35.79, -9.737e-08), (10.65, 35.83, -8.35e-08), (10.65, 35.81, -9.76e-08), (10.67, 35.81, -7.491e-08), (10.69, 35.78, -7.186e-08), (10.73, 35.74, -9.988e-08), (10.71, 35.77, -8.971e-08), (10.7, 35.78, -3.329e-08), (10.73, 35.76, -6.98e-08), (10.73, 35.76, -3.329e-08), (10.73, 35.76, -5.993e-08), (10.73, 35.76, -3.329e-08), (10.74, 35.76, -4.994e-08), (10.72, 35.76, -8.346e-08), (10.72, 35.77, -3.329e-08), (10.83, 35.69, -9.917e-08), (10.75, 35.76, -8.468e-08), (10.77, 35.77, -8.768e-08), (10.83, 35.71, -1.025e-07), (10.79, 35.77, -9.128e-08), (10.83, 35.73, -9.421e-08), (10.81, 35.77, -9.607e-08), (10.82, 35.78, -3.329e-08), (10.85, 35.69, -9.214e-08), (10.83, 35.75, -9.926e-08), (10.83, 35.77, -9.681e-08), (10.83, 35.78, -4.735e-08), (10.84, 35.75, -6.049e-08), (10.84, 35.77, -6.259e-08), (10.89, 35.67, -9.822e-08), (10.87, 35.68, -8.055e-08), (10.57, 35.93, -7.894e-08), (10.59, 35.89, -9.473e-08), (10.59, 35.91, -7.627e-08), (10.63, 35.85, -8.765e-08), (10.61, 35.87, -9.306e-08), (10.6, 35.89, -7.295e-08), (10.62, 35.86, -5.868e-08), (10.64, 35.84, -3.329e-08), (10.57, 36.39, -9.846e-08), (10.59, 36.4, -9.062e-08), (10.61, 36.4, -7.491e-08), (10.63, 36.4, -6.144e-08), (10.63, 36.41, -9.848e-08), (10.65, 36.41, -9.089e-08), (10.67, 36.41, -8.45e-08), (10.69, 36.42, -8.123e-08), (10.71, 36.43, -9.296e-08), (10.7, 36.42, -4.162e-08), (10.73, 36.43, -9.503e-08), (10.75, 36.44, -7.276e-08), (10.76, 36.44, -4.578e-08), (10.77, 36.45, -9.674e-08), (10.79, 36.45, -8.874e-08), (10.81, 36.46, -7.436e-08), (10.81, 36.47, -9.317e-08), (10.82, 36.48, -4.439e-08), (10.56, 36.8, -6.838e-08), (10.74, 36.81, -9.988e-08), (10.83, 36.51, -9.722e-08), (10.83, 36.53, -9.811e-08), (10.82, 36.49, -7.67e-08), (10.84, 36.53, -6.904e-08), (10.85, 36.55, -8.777e-08), (10.85, 36.57, -9.836e-08), (10.87, 36.59, -8.795e-08), (10.86, 36.57, -6.409e-08), (10.87, 36.61, -9.76e-08), (10.57, 36.81, -9.51e-08), (10.57, 36.83, -8.462e-08), (10.58, 36.85, -6.564e-08), (10.59, 36.85, -9.554e-08), (10.59, 36.86, -6.874e-08), (10.61, 36.87, -8.48e-08), (10.63, 36.87, -9.002e-08), (10.65, 36.87, -9.603e-08), (10.65, 36.88, -4.661e-08), (10.67, 36.88, -4.994e-08), (10.69, 36.87, -9.38e-08), (10.68, 36.88, -3.329e-08), (10.71, 36.87, -9.77e-08), (10.71, 36.88, -8.202e-08), (10.73, 36.89, -8.978e-08), (10.74, 36.9, -4.162e-08), (10.75, 36.91, -8.29e-08), (10.77, 36.91, -9.677e-08), (10.77, 36.92, -7.798e-08), (10.79, 36.93, -8.804e-08), (10.8, 36.94, -3.329e-08), (10.81, 36.95, -8.097e-08), (10.87, 36.97, -9.918e-08), (10.83, 36.95, -9.453e-08), (10.84, 36.96, -7.494e-08), (10.85, 36.97, -8.566e-08), (10.87, 36.98, -7.418e-08), (10.88, 32.12, -5.868e-08), (10.89, 32.13, -8.617e-08), (10.91, 32.13, -7.635e-08), (10.92, 32.14, -3.329e-08), (10.93, 32.15, -8.643e-08), (10.94, 32.16, -7.776e-08), (10.95, 32.17, -9.5e-08), (11.2, 32.38, -9.988e-08), (10.97, 32.17, -9.266e-08), (10.98, 32.18, -6.125e-08), (10.99, 32.19, -8.434e-08), (11.0, 32.2, -6.354e-08), (11.01, 32.21, -9.371e-08), (11.03, 32.21, -7.885e-08), (11.05, 32.22, -5.76e-08), (11.05, 32.23, -9.848e-08), (11.07, 32.23, -9.667e-08), (11.09, 32.23, -8.45e-08), (11.13, 32.25, -9.936e-08), (11.11, 32.24, -6.972e-08), (11.12, 32.24, -4.162e-08), (11.15, 32.25, -8.749e-08), (11.17, 32.26, -7.937e-08), (11.18, 32.26, -4.606e-08), (11.19, 32.27, -9.603e-08), (11.17, 33.21, -9.927e-08), (11.15, 33.25, -8.935e-08), (11.13, 33.27, -9.503e-08), (11.14, 33.26, -5.28e-08), (11.23, 33.19, -9.855e-08), (11.17, 33.23, -8.043e-08), (11.16, 33.24, -3.329e-08), (11.19, 33.21, -7.658e-08), (10.89, 33.52, -6.3e-08), (10.89, 33.51, -9.586e-08), (10.91, 33.53, -8.462e-08), (10.93, 33.53, -9.518e-08), (10.94, 33.54, -5.438e-08), (10.94, 33.57, -6.792e-08), (10.93, 33.59, -8.533e-08), (11.11, 33.47, -1.005e-07), (10.95, 33.55, -9.27e-08), (10.95, 33.57, -1.033e-07), (10.95, 33.61, -9.859e-08), (11.03, 33.58, -4.994e-08), (11.12, 33.31, -9.842e-08), (11.09, 33.59, -1.101e-07), (11.11, 33.35, -9.487e-08), (11.11, 33.41, -9.45e-08), (11.11, 33.53, -1.022e-07), (11.09, 33.57, -9.204e-08), (11.13, 33.29, -9.277e-08), (11.12, 33.34, -6.972e-08), (11.11, 33.37, -9.002e-08), (11.11, 33.39, -8.99e-08), (11.11, 33.43, -9.159e-08), (11.11, 33.45, -9.264e-08), (11.11, 33.55, -8.472e-08), (11.1, 33.56, -5.771e-08), (11.12, 33.33, -7.14e-08), (11.12, 33.47, -4.756e-08), (11.12, 33.49, -7.138e-08), (11.12, 33.51, -8.088e-08), (11.12, 33.53, -6.502e-08), (10.92, 33.61, -3.329e-08), (10.92, 33.61, -4.439e-08), (10.93, 33.61, -9.11e-08), (10.93, 33.61, -8.324e-08), (10.94, 33.61, -8.157e-08), (10.96, 33.62, -6.229e-08), (10.97, 33.62, -5.842e-08), (10.99, 33.62, -7.708e-08), (11.01, 33.62, -1.397e-07), (11.03, 33.63, -8.756e-08), (11.05, 33.63, -8.975e-08), (11.07, 33.61, -9.21e-08), (11.06, 33.63, -7.658e-08), (11.08, 33.6, -4.412e-08), (10.88, 34.84, -3.329e-08), (10.89, 34.85, -7.778e-08), (10.91, 34.87, -7.732e-08), (10.91, 34.89, -9.437e-08), (10.91, 34.93, -9.364e-08), (10.91, 34.95, -9.253e-08), (10.93, 34.98, -7.581e-08), (10.94, 34.98, -4.162e-08), (10.95, 34.99, -9.221e-08), (10.97, 34.99, -8.092e-08), (10.98, 35.0, -5.438e-08), (10.99, 35.01, -9.51e-08), (11.01, 35.01, -9.344e-08), (11.02, 35.09, -8.889e-08), (11.02, 35.02, -6.382e-08), (11.02, 35.03, -7.915e-08), (11.02, 35.05, -8.324e-08), (11.02, 35.07, -8.324e-08), (11.03, 35.11, -8.238e-08), (11.03, 35.13, -9.46e-08), (11.05, 35.13, -7.732e-08), (11.05, 35.15, -9.926e-08), (11.07, 35.15, -7.732e-08), (11.07, 35.17, -9.926e-08), (11.09, 35.19, -9.752e-08), (11.09, 35.17, -7.732e-08), (11.11, 35.19, -7.732e-08), (11.03, 35.35, -9.955e-08), (11.03, 35.37, -9.677e-08), (11.03, 35.53, -9.696e-08), (11.04, 35.34, -7.658e-08), (11.05, 35.43, -9.294e-08), (11.05, 35.51, -9.014e-08), (11.11, 35.21, -9.952e-08), (11.07, 35.31, -8.93e-08), (11.05, 35.33, -8.814e-08), (11.04, 35.38, -4.439e-08), (11.04, 35.39, -7.14e-08), (11.05, 35.41, -8.564e-08), (11.05, 35.45, -9.692e-08), (11.07, 35.49, -9.105e-08), (11.09, 35.27, -1.031e-07), (11.06, 35.32, -4.217e-08), (11.06, 35.46, -4.606e-08), (11.06, 35.47, -7.852e-08), (11.06, 35.5, -5.327e-08), (11.11, 35.25, -9.796e-08), (11.09, 35.29, -8.048e-08), (11.08, 35.3, -3.329e-08), (11.12, 35.25, -9.438e-08), (11.11, 35.27, -7.698e-08), (11.13, 35.21, -7.732e-08), (11.13, 35.23, -9.739e-08), (11.13, 35.23, -8.301e-08), (11.14, 35.23, -6.959e-08), (11.14, 35.23, -7.477e-08), (11.14, 35.23, -3.329e-08), (11.14, 35.22, -4.217e-08), (11.14, 35.23, -4.217e-08), (10.88, 35.68, -5.375e-08), (10.95, 35.65, -9.934e-08), (10.91, 35.67, -9.062e-08), (10.93, 35.66, -8.025e-08), (10.95, 35.66, -5.845e-08), (10.97, 35.65, -8.894e-08), (10.99, 35.64, -8.152e-08), (11.01, 35.63, -9.848e-08), (11.01, 35.64, -5.76e-08), (11.03, 35.55, -8.707e-08), (11.03, 35.57, -9.056e-08), (11.03, 35.59, -9.692e-08), (11.03, 35.63, -8.953e-08), (11.04, 35.52, -5.327e-08), (11.04, 35.59, -7.127e-08), (11.04, 35.61, -7.425e-08), (11.04, 35.63, -7.325e-08), (10.88, 36.61, -7.295e-08), (10.89, 36.63, -9.399e-08), (10.91, 36.65, -8.872e-08), (10.9, 36.64, -6.023e-08), (10.93, 36.69, -9.863e-08), (10.92, 36.66, -4.217e-08), (10.93, 36.67, -8.141e-08), (10.94, 36.69, -7.391e-08), (10.95, 36.71, -9.5e-08), (10.97, 36.73, -8.89e-08), (11.01, 36.79, -9.82e-08), (10.96, 36.72, -6.354e-08), (10.99, 36.77, -9.8e-08), (10.98, 36.74, -6.639e-08), (10.99, 36.75, -8.309e-08), (11.0, 36.77, -7.491e-08), (11.02, 36.8, -6.633e-08), (10.89, 36.99, -9.306e-08), (10.9, 37.0, -5.28e-08), (11.11, 36.93, -1.006e-07), (10.91, 37.01, -9.875e-08), (10.91, 37.03, -9.018e-08), (10.91, 37.04, -7.867e-08), (10.93, 37.04, -9.055e-08), (10.95, 37.04, -8.74e-08), (10.97, 37.05, -9.083e-08), (11.07, 37.05, -1.002e-07), (10.99, 37.05, -9.4e-08), (11.0, 37.06, -7.251e-08), (11.01, 37.07, -8.238e-08), (11.03, 36.81, -9.813e-08), (11.03, 37.07, -9.677e-08), (11.03, 37.08, -6.409e-08), (11.05, 36.81, -8.149e-08), (11.06, 37.06, -8.041e-08), (11.05, 37.07, -9.185e-08), (11.04, 37.08, -6.326e-08), (11.07, 36.82, -6.084e-08), (11.07, 36.83, -9.665e-08), (11.08, 37.04, -7.505e-08), (11.09, 36.83, -8.85e-08), (11.12, 36.91, -9.448e-08), (11.09, 36.99, -9.313e-08), (11.09, 37.01, -8.942e-08), (11.08, 37.03, -7.955e-08), (11.11, 36.84, -7.295e-08), (11.11, 36.85, -9.597e-08), (11.13, 36.87, -8.877e-08), (11.12, 36.92, -7.162e-08), (11.11, 36.95, -8.942e-08), (11.1, 36.97, -7.955e-08), (11.1, 36.98, -5.375e-08), (11.12, 36.86, -6.538e-08), (11.13, 36.89, -8.777e-08), (11.21, 32.27, -8.983e-08), (11.23, 32.28, -9.275e-08), (11.25, 32.28, -5.916e-08), (11.25, 32.29, -9.926e-08), (11.27, 32.29, -9.089e-08), (11.29, 32.29, -8.674e-08), (11.31, 32.3, -9.383e-08), (11.32, 32.3, -4.439e-08), (11.33, 32.31, -9.43e-08), (11.35, 32.31, -8.751e-08), (11.37, 32.32, -8.089e-08), (11.39, 32.32, -5.327e-08), (11.34, 32.79, -9.988e-08), (11.39, 32.33, -9.77e-08), (11.41, 32.33, -8.536e-08), (11.49, 32.51, -9.988e-08), (11.49, 32.63, -9.891e-08), (11.42, 32.34, -5.771e-08), (11.43, 32.35, -9.5e-08), (11.45, 32.35, -7e-08), (11.46, 32.36, -3.329e-08), (11.47, 32.37, -8.826e-08), (11.49, 32.38, -7.993e-08), (11.49, 32.39, -9.681e-08), (11.5, 32.62, -7.618e-08), (11.51, 32.39, -8.192e-08), (11.51, 32.61, -8.768e-08), (11.42, 33.01, -9.988e-08), (11.49, 32.89, -9.772e-08), (11.49, 32.79, -9.278e-08), (11.49, 32.85, -9.506e-08), (11.48, 32.65, -6.694e-08), (11.48, 32.67, -7.491e-08), (11.48, 32.69, -7.915e-08), (11.48, 32.71, -8.324e-08), (11.48, 32.73, -8.563e-08), (11.48, 32.75, -8.606e-08), (11.49, 32.77, -8.99e-08), (11.49, 32.81, -9.156e-08), (11.49, 32.83, -9.111e-08), (11.49, 32.87, -9.241e-08), (11.49, 32.91, -9.77e-08), (11.5, 32.91, -4.717e-08), (11.5, 32.93, -5.842e-08), (11.5, 32.95, -8.025e-08), (11.21, 33.2, -7.144e-08), (11.23, 33.2, -4.717e-08), (11.55, 33.13, -1.01e-07), (11.25, 33.19, -9.364e-08), (11.27, 33.19, -9.188e-08), (11.29, 33.19, -9.362e-08), (11.31, 33.19, -9.3e-08), (11.33, 33.19, -8.819e-08), (11.35, 33.18, -9.044e-08), (11.37, 33.18, -8.234e-08), (11.39, 33.18, -8.245e-08), (11.41, 33.18, -6.73e-08), (11.43, 33.17, -9.828e-08), (11.43, 33.18, -4.786e-08), (11.45, 33.17, -9.253e-08), (11.47, 33.17, -9.094e-08), (11.53, 33.07, -9.923e-08), (11.49, 33.17, -9.026e-08), (11.51, 32.97, -8.897e-08), (11.51, 32.99, -9.43e-08), (11.53, 33.03, -9.07e-08), (11.53, 33.05, -9.408e-08), (11.51, 33.16, -8.359e-08), (11.52, 32.4, -4.412e-08), (11.53, 32.41, -8.817e-08), (11.55, 32.55, -9.769e-08), (11.53, 32.59, -8.368e-08), (11.52, 32.6, -4.217e-08), (11.55, 32.42, -7.068e-08), (11.55, 32.43, -9.926e-08), (11.57, 32.53, -9.59e-08), (11.55, 32.57, -7.838e-08), (11.54, 32.58, -3.329e-08), (11.57, 32.43, -1.012e-07), (11.57, 32.55, -7.382e-08), (11.58, 32.44, -5.868e-08), (11.59, 32.45, -1.038e-07), (11.59, 32.51, -9.492e-08), (11.59, 32.52, -7.135e-08), (11.61, 32.45, -7.635e-08), (11.61, 32.49, -9.185e-08), (11.6, 32.5, -6.873e-08), (11.62, 32.46, -6.666e-08), (11.63, 32.47, -7.721e-08), (11.62, 32.48, -6.326e-08), (11.52, 33.0, -4.439e-08), (11.52, 33.01, -7.277e-08), (11.55, 33.11, -9.416e-08), (11.53, 33.16, -7.639e-08), (11.54, 33.07, -5.916e-08), (11.54, 33.09, -8.386e-08), (11.55, 33.15, -9.692e-08), (11.55, 33.16, -4.661e-08), (11.56, 33.14, -4.606e-08), (11.56, 33.15, -7.23e-08)], [(834, 835)], [(11, 4, 5), (11, 5, 1), (13, 6, 7), (11, 8, 9), (11, 9, 10), (8, 14, 13), (19, 20, 21), (32, 21, 16), (32, 25, 26), (32, 26, 18), (11, 27, 28), (11, 28, 29), (32, 23, 25), (11, 1, 33), (11, 33, 34), (31, 11, 30), (23, 11, 31), (11, 36, 14), (37, 38, 36), (11, 39, 37), (11, 40, 39), (11, 42, 41), (11, 43, 42), (11, 44, 43), (11, 46, 44), (11, 47, 46), (48, 49, 47), (53, 51, 50), (58, 55, 54), (58, 56, 55), (58, 11, 32), (58, 53, 11), (59, 58, 32), (64, 63, 62), (66, 67, 65), (68, 70, 66), (59, 71, 68), (59, 73, 72), (75, 77, 74), (59, 79, 78), (76, 82, 81), (59, 84, 76), (59, 85, 84), (59, 87, 86), (96, 92, 93), (97, 93, 94), (107, 98, 99), (108, 99, 100), (108, 100, 101), (97, 104, 105), (97, 105, 106), (114, 109, 110), (97, 111, 102), (97, 102, 104), (97, 107, 108), (117, 112, 113), (97, 114, 111), (117, 115, 116), (97, 117, 114), (97, 118, 119), (97, 119, 117), (97, 94, 118), (97, 121, 122), (123, 97, 122), (124, 97, 123), (126, 124, 125), (97, 108, 120), (127, 129, 124), (128, 129, 127), (131, 97, 129), (133, 134, 132), (136, 131, 134), (135, 136, 134), (139, 137, 138), (148, 146, 142), (148, 147, 146), (150, 149, 148), (148, 153, 151), (225, 155, 156), (225, 156, 148), (160, 95, 96), (169, 164, 165), (163, 169, 161), (148, 163, 160), (148, 160, 97), (166, 167, 168), (148, 168, 169), (148, 169, 163), (148, 140, 174), (148, 174, 175), (148, 175, 170), (148, 170, 172), (148, 172, 173), (148, 173, 166), (177, 136, 137), (178, 137, 139), (179, 97, 177), (179, 180, 97), (181, 182, 180), (185, 97, 182), (184, 1045, 182), (187, 188, 186), (188, 176, 185), (189, 176, 188), (190, 188, 187), (192, 188, 190), (194, 200, 193), (197, 202, 196), (198, 202, 197), (199, 202, 198), (202, 200, 195), (203, 205, 202), (204, 205, 203), (189, 188, 200), (253, 202, 205), (253, 205, 206), (208, 253, 207), (209, 210, 253), (215, 212, 213), (388, 216, 217), (388, 217, 214), (228, 226, 224), (228, 225, 148), (231, 233, 232), (234, 232, 233), (241, 235, 236), (241, 236, 237), (241, 237, 238), (241, 238, 229), (246, 242, 243), (241, 243, 239), (241, 228, 148), (241, 247, 244), (241, 244, 246), (241, 213, 247), (248, 241, 148), (249, 148, 176), (251, 176, 250), (251, 250, 189), (252, 176, 251), (253, 189, 202), (256, 253, 255), (260, 253, 258), (262, 263, 261), (253, 260, 263), (265, 253, 264), (267, 253, 266), (249, 252, 253), (268, 253, 267), (270, 267, 266), (272, 273, 268), (276, 268, 273), (275, 279, 274), (278, 276, 277), (287, 279, 280), (285, 291, 276), (293, 281, 286), (295, 286, 287), (288, 295, 287), (300, 293, 295), (306, 296, 297), (309, 307, 308), (312, 310, 307), (311, 312, 307), (313, 433, 312), (328, 321, 322), (328, 322, 323), (328, 323, 324), (330, 326, 327), (330, 327, 321), (328, 331, 332), (328, 332, 333), (328, 333, 334), (328, 334, 335), (336, 328, 335), (328, 325, 331), (342, 340, 341), (353, 351, 352), (356, 358, 357), (360, 357, 358), (364, 359, 362), (363, 348, 347), (366, 367, 365), (349, 348, 367), (368, 349, 367), (369, 350, 349), (370, 371, 369), (352, 350, 371), (372, 352, 371), (374, 353, 352), (375, 376, 374), (388, 381, 382), (388, 383, 384), (390, 386, 387), (393, 389, 390), (395, 392, 393), (395, 393, 380), (399, 396, 397), (395, 401, 402), (395, 402, 400), (405, 403, 395), (407, 404, 405), (407, 405, 395), (388, 222, 223), (388, 411, 412), (388, 417, 418), (388, 418, 419), (388, 419, 420), (388, 385, 421), (388, 413, 414), (388, 415, 416), (422, 395, 388), (248, 148, 249), (423, 248, 249), (424, 248, 423), (426, 423, 425), (427, 423, 426), (428, 249, 253), (429, 276, 291), (430, 291, 300), (301, 430, 303), (432, 1047, 304), (432, 304, 305), (433, 306, 298), (433, 298, 299), (433, 299, 290), (433, 290, 312), (316, 433, 315), (436, 438, 435), (439, 433, 438), (440, 433, 439), (441, 442, 440), (443, 444, 442), (433, 442, 444), (446, 433, 444), (448, 433, 446), (450, 433, 448), (460, 433, 450), (456, 318, 319), (460, 452, 453), (460, 454, 455), (457, 461, 456), (466, 458, 459), (466, 459, 452), (460, 318, 461), (462, 460, 461), (465, 460, 464), (468, 460, 467), (476, 468, 469), (472, 470, 471), (474, 477, 473), (478, 475, 472), (479, 330, 328), (491, 479, 328), (476, 483, 484), (476, 486, 487), (491, 488, 489), (491, 489, 481), (491, 481, 482), (476, 469, 490), (476, 488, 491), (492, 491, 328), (339, 328, 337), (343, 492, 340), (346, 493, 345), (492, 343, 344), (494, 492, 493), (498, 355, 354), (496, 494, 495), (500, 503, 499), (501, 504, 500), (508, 502, 498), (492, 503, 504), (505, 492, 504), (507, 505, 506), (492, 505, 509), (510, 492, 509), (511, 492, 510), (517, 513, 508), (518, 514, 515), (498, 354, 353), (498, 353, 376), (377, 498, 376), (378, 498, 377), (521, 522, 520), (518, 508, 498), (524, 498, 522), (523, 525, 524), (518, 524, 525), (526, 518, 525), (528, 518, 526), (529, 518, 528), (530, 518, 529), (537, 531, 532), (538, 537, 534), (536, 538, 534), (540, 518, 537), (542, 543, 518), (546, 544, 543), (553, 551, 549), (555, 552, 553), (571, 554, 555), (571, 555, 553), (559, 557, 558), (563, 560, 561), (566, 564, 562), (571, 567, 566), (571, 410, 407), (571, 570, 409), (548, 547, 572), (553, 549, 571), (574, 388, 248), (576, 423, 575), (429, 427, 428), (577, 575, 429), (578, 429, 579), (579, 433, 460), (580, 579, 460), (581, 460, 492), (582, 492, 518), (583, 518, 544), (584, 583, 544), (595, 587, 588), (590, 583, 584), (597, 583, 596), (592, 1048, 591), (600, 594, 587), (595, 600, 587), (600, 592, 594), (599, 600, 598), (602, 603, 600), (605, 600, 603), (583, 600, 605), (607, 608, 606), (610, 583, 609), (612, 583, 611), (614, 583, 613), (617, 618, 616), (636, 623, 624), (636, 625, 626), (636, 628, 629), (636, 630, 631), (642, 634, 635), (636, 642, 628), (638, 639, 640), (655, 646, 647), (655, 647, 648), (655, 648, 649), (636, 651, 652), (636, 652, 653), (636, 658, 659), (636, 659, 651), (664, 662, 663), (636, 626, 665), (636, 665, 660), (636, 660, 661), (636, 664, 657), (571, 568, 569), (668, 666, 571), (671, 669, 670), (655, 671, 668), (655, 672, 673), (655, 678, 679), (655, 679, 675), (655, 649, 676), (677, 678, 655), (573, 571, 422), (751, 571, 573), (681, 680, 424), (682, 424, 578), (683, 682, 578), (685, 583, 618), (684, 686, 685), (687, 583, 685), (688, 685, 686), (690, 688, 686), (691, 687, 688), (692, 687, 691), (695, 687, 694), (698, 699, 697), (689, 687, 699), (701, 689, 699), (703, 704, 702), (705, 689, 704), (712, 710, 711), (721, 1049, 713), (721, 719, 720), (32, 724, 725), (32, 725, 726), (32, 16, 727), (32, 727, 728), (32, 729, 723), (748, 721, 716), (748, 32, 718), (740, 733, 734), (740, 734, 621), (740, 621, 622), (748, 735, 736), (748, 736, 737), (748, 737, 738), (748, 738, 739), (732, 739, 731), (740, 732, 733), (748, 746, 747), (748, 747, 742), (748, 742, 743), (748, 743, 744), (748, 712, 746), (740, 638, 641), (740, 641, 633), (740, 633, 642), (740, 643, 638), (749, 748, 740), (751, 636, 655), (751, 750, 636), (752, 751, 573), (752, 573, 680), (754, 680, 681), (757, 682, 683), (758, 681, 757), (760, 757, 683), (760, 683, 578), (681, 759, 760), (761, 578, 580), (762, 761, 580), (765, 582, 764), (764, 582, 687), (767, 764, 687), (768, 767, 687), (708, 687, 707), (709, 687, 708), (770, 772, 687), (774, 771, 772), (777, 778, 771), (687, 771, 778), (779, 780, 687), (782, 687, 780), (781, 782, 780), (785, 687, 783), (784, 785, 783), (787, 785, 786), (789, 32, 748), (749, 789, 748), (749, 740, 750), (790, 749, 750), (790, 750, 751), (792, 751, 752), (794, 680, 753), (796, 794, 795), (797, 793, 796), (754, 755, 756), (798, 753, 755), (798, 755, 754), (798, 754, 681), (799, 681, 760), (977, 799, 760), (800, 760, 761), (802, 801, 582), (803, 802, 763), (804, 766, 767), (806, 804, 767), (788, 808, 785), (768, 785, 808), (810, 768, 809), (811, 812, 768), (815, 768, 812), (813, 816, 812), (817, 818, 816), (823, 768, 814), (824, 820, 768), (825, 768, 822), (815, 826, 814), (828, 805, 820), (829, 820, 824), (815, 831, 830), (833, 815, 827), (835, 837, 836), (837, 838, 836), (815, 843, 831), (845, 815, 832), (847, 848, 842), (852, 851, 849), (844, 853, 843), (857, 815, 845), (807, 806, 846), (854, 858, 851), (867, 856, 857), (871, 858, 859), (862, 871, 859), (873, 874, 872), (875, 876, 874), (873, 865, 866), (869, 806, 868), (882, 871, 879), (885, 59, 789), (883, 90, 89), (886, 887, 883), (888, 885, 891), (885, 889, 884), (898, 895, 789), (899, 896, 897), (900, 892, 789), (901, 789, 893), (903, 893, 894), (905, 891, 892), (906, 892, 900), (907, 900, 901), (909, 789, 908), (913, 910, 749), (911, 914, 749), (916, 789, 909), (917, 909, 908), (915, 918, 912), (749, 919, 915), (921, 923, 920), (924, 926, 922), (928, 792, 793), (930, 793, 929), (934, 798, 932), (935, 932, 933), (937, 798, 934), (938, 798, 936), (930, 929, 798), (942, 798, 938), (943, 940, 941), (945, 939, 940), (946, 940, 943), (948, 798, 799), (954, 950, 799), (799, 956, 951), (952, 957, 799), (960, 798, 953), (799, 962, 952), (964, 933, 798), (965, 964, 958), (967, 933, 964), (799, 969, 966), (799, 970, 969), (973, 799, 977), (973, 975, 972), (978, 977, 974), (981, 983, 982), (800, 977, 760), (803, 763, 806), (987, 802, 803), (990, 803, 806), (988, 993, 806), (997, 992, 993), (1000, 994, 995), (1223, 803, 990), (1000, 1002, 999), (1007, 1223, 990), (1013, 881, 871), (1010, 806, 1009), (1015, 1011, 1012), (1015, 1012, 1013), (1014, 1011, 1015), (1017, 1014, 1016), (1018, 806, 1014), (1017, 1018, 1014), (1022, 1018, 1020), (1021, 1022, 1020), (1024, 806, 1018), (1025, 1018, 1022), (1027, 1024, 1025), (1024, 1028, 806), (1029, 1024, 1027), (1031, 1024, 1029), (1035, 1024, 1031), (1034, 1037, 1033), (1039, 1034, 1035), (1041, 1037, 1038), (1044, 1040, 1041), (885, 1050, 890), (885, 1052, 1051), (1056, 885, 888), (885, 1059, 1054), (1061, 1055, 885), (1062, 885, 1056), (1060, 1064, 1059), (1066, 1060, 1055), (1069, 904, 905), (1070, 888, 891), (924, 1071, 926), (790, 1073, 924), (1074, 1075, 1073), (1077, 1078, 1076), (1081, 790, 791), (1083, 1086, 1084), (1086, 1083, 790), (1089, 1087, 1086), (1089, 1086, 790), (1089, 1092, 1091), (1089, 1094, 1093), (1096, 1089, 1081), (928, 793, 931), (1099, 928, 1098), (1101, 928, 1099), (1101, 1099, 1100), (1103, 930, 939), (1104, 944, 947), (1105, 1103, 939), (1107, 939, 1104), (1109, 1105, 1106), (1110, 931, 1103), (1114, 1110, 1112), (1099, 1098, 1110), (1116, 1110, 1113), (1117, 1113, 1115), (1118, 1099, 1116), (1120, 1099, 1118), (1121, 1099, 1119), (1122, 1100, 1121), (1124, 1102, 1123), (1125, 1126, 1102), (981, 1127, 983), (974, 1128, 981), (974, 1129, 1128), (974, 1130, 1129), (974, 1132, 1131), (974, 1133, 1132), (974, 1138, 1137), (974, 1140, 1139), (974, 1142, 1141), (974, 1144, 1143), (800, 1145, 974), (1146, 1150, 1149), (1152, 1146, 800), (1153, 800, 984), (1352, 985, 1154), (1154, 985, 986), (1157, 1154, 986), (1159, 1157, 986), (1163, 1154, 1158), (1166, 1162, 1163), (1167, 1165, 1162), (1171, 1154, 1164), (1172, 986, 802), (986, 1175, 1173), (1177, 1178, 1176), (1174, 1179, 1172), (1180, 1181, 1174), (987, 1182, 1180), (1183, 1185, 1182), (1184, 1186, 1183), (1191, 803, 1189), (1193, 803, 1190), (1195, 1194, 1192), (1198, 1188, 1196), (1199, 987, 1188), (1202, 1201, 1204), (1200, 1199, 1201), (1211, 1392, 987), (1209, 1211, 1199), (1212, 1211, 1209), (1214, 1215, 1213), (1217, 1223, 1007), (1219, 1223, 1217), (1220, 1223, 1218), (1224, 1223, 1220), (1225, 1220, 1221), (1229, 1223, 1224), (1228, 1230, 1227), (1237, 1238, 1236), (1233, 1231, 1232), (1233, 1234, 1231), (1043, 1239, 1042), (1241, 1043, 1044), (1241, 1242, 1240), (1089, 1244, 1095), (1096, 1246, 1089), (1247, 1248, 1246), (1251, 1096, 1081), (1249, 1250, 1096), (1252, 1254, 1251), (1255, 1256, 1252), (1081, 1258, 1257), (1260, 1262, 1261), (1081, 1264, 1262), (1081, 1266, 1265), (1263, 1267, 1266), (1269, 1271, 1270), (1081, 1273, 1272), (1275, 1274, 1081), (1276, 1081, 927), (1277, 1276, 1097), (1278, 1101, 1102), (1279, 1101, 1278), (1280, 1279, 1278), (1282, 1281, 1101), (1279, 1283, 1101), (1280, 1284, 1279), (1285, 1281, 1282), (1278, 1286, 1280), (1289, 1281, 1285), (1290, 1281, 1288), (1290, 1291, 1281), (1294, 1281, 1291), (1293, 1294, 1291), (1296, 1294, 1295), (1299, 1102, 1298), (1300, 1301, 1102), (1278, 1102, 1301), (1303, 1304, 1302), (1306, 1309, 1278), (1307, 1310, 1306), (1308, 1313, 1278), (1314, 1315, 1308), (1321, 1317, 1146), (1321, 1320, 1319), (1152, 1324, 1321), (1152, 1326, 1324), (1152, 1327, 1326), (1152, 1330, 1328), (1333, 1334, 1332), (1152, 1337, 1335), (1338, 1339, 1337), (1340, 1341, 1338), (1152, 1343, 1340), (1152, 1344, 1343), (1152, 1347, 1346), (1351, 1152, 1349), (1356, 1353, 1355), (1358, 1352, 1353), (1359, 1353, 1357), (1366, 1358, 1359), (1364, 1358, 1363), (1368, 1352, 1358), (1369, 1371, 1358), (1372, 1374, 1371), (1376, 1352, 1368), (1375, 1378, 1374), (1381, 1377, 1378), (1383, 1352, 1376), (1384, 1168, 1169), (1385, 1154, 1168), (1387, 1154, 1385), (1390, 1387, 1388), (1391, 1354, 1387), (1393, 1395, 1394), (1211, 1397, 1396), (1211, 1398, 1397), (1400, 1401, 1399), (1216, 1211, 1215), (1411, 1211, 1410), (1412, 1405, 1211), (1412, 1408, 1406), (1412, 1409, 1408), (1418, 1419, 1417), (1211, 1420, 1417), (1421, 1411, 1410), (1422, 1411, 1421), (1423, 1424, 1422), (1426, 1411, 1424), (1429, 1411, 1428), (1432, 1411, 1430), (1435, 1411, 1434), (1436, 1437, 1435), (1440, 1411, 1439), (1441, 1442, 1440), (1444, 1411, 1442), (1446, 1443, 1445), (1449, 1451, 1450), (1081, 1452, 1449), (1081, 1454, 1453), (1456, 1458, 1457), (1455, 1460, 1458), (1455, 1463, 1461), (1466, 1467, 1465), (1466, 1468, 1467), (1455, 1469, 1466), (1469, 1471, 1470), (1455, 1472, 1469), (1455, 1081, 1276), (1668, 1276, 1277), (1474, 1473, 1277), (1476, 1474, 1475), (1488, 1277, 1482), (1484, 1488, 1482), (1485, 1489, 1484), (1491, 1486, 1487), (1490, 1488, 1489), (1498, 1488, 1492), (1495, 1493, 1277), (1496, 1277, 1488), (1499, 1277, 1493), (1501, 1495, 1277), (1502, 1277, 1496), (1488, 1503, 1496), (1505, 1497, 1498), (1507, 1493, 1500), (1497, 1508, 1488), (1515, 1512, 1513), (1514, 1491, 1487), (1518, 1490, 1517), (1519, 1520, 1490), (1521, 1492, 1520), (1524, 1492, 1522), (1525, 1494, 1523), (1348, 1526, 1347), (1529, 1528, 1348), (1530, 1529, 1152), (1531, 1152, 1351), (1349, 1532, 1351), (1349, 1533, 1532), (1349, 1535, 1534), (1349, 1536, 1535), (1350, 1541, 1538), (1350, 1547, 1545), (1350, 1548, 1547), (1550, 1551, 1549), (1554, 1553, 1350), (1555, 1350, 1352), (1556, 1350, 1553), (1561, 1350, 1556), (1557, 1564, 1554), (1566, 1350, 1555), (1567, 1559, 1350), (1567, 1350, 1560), (1568, 1560, 1561), (1566, 1569, 1565), (1571, 1566, 1558), (1574, 1567, 1560), (1559, 1552, 1550), (1576, 1572, 1567), (1584, 1578, 1579), (1581, 1582, 1580), (1586, 1352, 1382), (1589, 1586, 1588), (1590, 1352, 1586), (1591, 1352, 1590), (1593, 1352, 1591), (1597, 1352, 1592), (1598, 1558, 1555), (1601, 1599, 1597), (1211, 1602, 1420), (1604, 1605, 1603), (1606, 1607, 1604), (1411, 1610, 1606), (1611, 1613, 1610), (1614, 1616, 1615), (1612, 1617, 1614), (1621, 1411, 1443), (1619, 1622, 1443), (1620, 1622, 1619), (1625, 1623, 1624), (1612, 1411, 1621), (1626, 1627, 1622), (1628, 1621, 1622), (1628, 1622, 1627), (1632, 1612, 1621), (1631, 1628, 1630), (1637, 1628, 1633), (1638, 1633, 1634), (1621, 1640, 1635), (1644, 1621, 1628), (1645, 1644, 1628), (1646, 1628, 1641), (1621, 1647, 1642), (1652, 1621, 1644), (1649, 1654, 1648), (1455, 1656, 1472), (1455, 1660, 1659), (1455, 1661, 1660), (1455, 1665, 1664), (1455, 1666, 1665), (1455, 1667, 1666), (1455, 1670, 1669), (1672, 1455, 1668), (1455, 1673, 1670), (1455, 1675, 1674), (1455, 1677, 1675), (1455, 1679, 1678), (1671, 1681, 1679), (1682, 1671, 1680), (1683, 1668, 1277), (1687, 1672, 1668), (1685, 1693, 1668), (1686, 1695, 1668), (1683, 1698, 1697), (1701, 1477, 1480), (1703, 1277, 1477), (1705, 1703, 1704), (1706, 1703, 1705), (1707, 1703, 1706), (1709, 1703, 1707), (1709, 1707, 1708), (1711, 1703, 1710), (1713, 1703, 1711), (1714, 1713, 1712), (1716, 1703, 1715), (1717, 1683, 1703), (1718, 1703, 1716), (1671, 1724, 1681), (1728, 1671, 1682), (1671, 1730, 1725), (1732, 1726, 1671), (1733, 1671, 1727), (1735, 1731, 1726), (1739, 1734, 1731), (1742, 1737, 1738), (1745, 1743, 1741), (1683, 1746, 1720), (1721, 1747, 1683), (1748, 1717, 1703), (1749, 1703, 1723), (1748, 1750, 1717), (1752, 1754, 1703), (235, 234, 233), (240, 234, 235), (285, 276, 284), (283, 285, 282), (286, 281, 1046), (291, 294, 292), (291, 285, 294), (303, 300, 302), (362, 359, 360), (363, 361, 359), (367, 363, 365), (432, 430, 431), (590, 584, 589), (592, 583, 597), (842, 839, 837), (841, 838, 839), (842, 841, 839), (848, 850, 842), (851, 848, 849), (844, 855, 853), (861, 864, 844), (862, 859, 860), (866, 865, 861), (878, 862, 863), (872, 877, 865), (873, 872, 865), (879, 871, 878), (1003, 1006, 1000), (1004, 1006, 1003), (1204, 1201, 1188), (1205, 1200, 1203), (1237, 1236, 1228), (1232, 1231, 1237), (1235, 1232, 1237), (1235, 1233, 1232), (1367, 1366, 1359), (1361, 1358, 1366), (1362, 1361, 1366), (1369, 1358, 1365), (1491, 1514, 1516), (1578, 1577, 1575), (1580, 1583, 1578), (1581, 1580, 1578), (1, 5, 0), (3, 10, 2), (11, 3, 4), (13, 12, 6), (8, 13, 7), (3, 11, 10), (8, 11, 14), (16, 21, 15), (18, 26, 17), (32, 19, 21), (23, 31, 22), (25, 23, 24), (19, 32, 18), (11, 35, 27), (30, 11, 29), (35, 11, 34), (32, 11, 23), (11, 37, 36), (11, 41, 40), (44, 46, 45), (11, 48, 47), (53, 48, 11), (48, 53, 50), (53, 52, 51), (53, 58, 54), (58, 57, 56), (58, 60, 57), (789, 59, 32), (65, 60, 58), (59, 65, 58), (60, 62, 61), (60, 64, 62), (65, 64, 60), (68, 66, 65), (59, 68, 65), (66, 70, 69), (59, 72, 71), (59, 74, 73), (59, 75, 74), (59, 78, 75), (59, 80, 79), (59, 81, 80), (76, 81, 59), (76, 84, 83), (59, 86, 85), (59, 88, 87), (59, 89, 88), (97, 96, 93), (108, 107, 99), (104, 102, 103), (107, 97, 106), (111, 114, 110), (114, 117, 113), (117, 119, 115), (118, 94, 91), (121, 97, 120), (126, 127, 124), (129, 97, 124), (130, 131, 129), (132, 134, 131), (136, 97, 131), (142, 146, 141), (146, 147, 145), (143, 148, 142), (148, 149, 147), (148, 152, 150), (148, 151, 152), (148, 154, 153), (148, 156, 154), (225, 157, 155), (97, 160, 96), (159, 163, 158), (163, 161, 162), (160, 163, 159), (169, 168, 164), (148, 166, 168), (172, 170, 171), (148, 144, 140), (148, 143, 144), (176, 148, 97), (177, 97, 136), (178, 177, 137), (180, 182, 97), (181, 183, 182), (182, 1045, 185), (185, 176, 97), (1045, 186, 185), (186, 188, 185), (191, 192, 190), (192, 200, 188), (194, 195, 200), (196, 202, 195), (199, 201, 202), (201, 203, 202), (202, 189, 200), (206, 207, 253), (208, 209, 253), (241, 214, 215), (388, 219, 216), (241, 388, 214), (219, 221, 218), (221, 223, 220), (388, 221, 219), (228, 227, 226), (225, 228, 224), (229, 238, 230), (241, 240, 235), (228, 241, 229), (241, 239, 240), (241, 246, 243), (246, 244, 245), (247, 213, 211), (241, 215, 213), (250, 176, 189), (253, 251, 189), (253, 252, 251), (252, 249, 176), (210, 254, 253), (254, 255, 253), (256, 258, 253), (257, 260, 258), (259, 261, 260), (261, 263, 260), (263, 264, 253), (265, 266, 253), (269, 270, 266), (271, 268, 267), (276, 253, 268), (273, 277, 276), (275, 280, 279), (287, 286, 279), (283, 294, 285), (293, 291, 292), (295, 293, 286), (290, 299, 289), (300, 291, 293), (298, 306, 297), (309, 311, 307), (312, 290, 310), (313, 314, 433), (321, 327, 320), (325, 328, 324), (328, 330, 321), (338, 339, 337), (342, 343, 340), (360, 359, 357), (364, 363, 359), (364, 365, 363), (363, 367, 348), (366, 368, 367), (368, 369, 349), (369, 371, 350), (370, 372, 371), (372, 373, 352), (373, 374, 352), (374, 376, 353), (380, 387, 379), (383, 388, 382), (385, 388, 384), (380, 390, 387), (388, 380, 381), (393, 391, 389), (380, 393, 390), (395, 394, 392), (388, 395, 380), (395, 397, 394), (395, 399, 397), (399, 400, 398), (395, 400, 399), (395, 403, 401), (407, 406, 404), (407, 410, 408), (388, 420, 222), (221, 388, 223), (388, 421, 411), (413, 388, 412), (388, 416, 417), (415, 388, 414), (248, 388, 241), (428, 425, 423), (425, 427, 426), (428, 423, 249), (429, 428, 253), (428, 427, 425), (429, 253, 276), (430, 429, 291), (303, 430, 300), (432, 431, 1047), (433, 305, 306), (433, 432, 305), (432, 429, 430), (433, 429, 432), (314, 434, 433), (315, 433, 434), (316, 435, 433), (435, 438, 433), (437, 439, 438), (440, 442, 433), (445, 446, 444), (447, 448, 446), (449, 450, 448), (318, 455, 317), (452, 459, 451), (454, 460, 453), (318, 460, 455), (456, 461, 318), (466, 463, 458), (460, 466, 452), (462, 464, 460), (465, 467, 460), (460, 471, 466), (468, 476, 460), (460, 472, 471), (473, 477, 450), (460, 478, 472), (460, 477, 478), (460, 450, 477), (491, 460, 476), (479, 329, 330), (481, 489, 480), (476, 490, 483), (485, 476, 484), (476, 485, 486), (488, 476, 487), (479, 491, 482), (339, 492, 328), (492, 339, 340), (345, 493, 344), (493, 492, 344), (496, 503, 494), (498, 502, 497), (500, 504, 503), (507, 509, 505), (503, 492, 494), (511, 514, 492), (512, 515, 514), (516, 518, 515), (517, 518, 516), (518, 492, 514), (378, 519, 498), (519, 520, 498), (520, 522, 498), (518, 517, 508), (524, 518, 498), (527, 528, 526), (530, 531, 518), (533, 537, 532), (534, 537, 533), (535, 536, 534), (537, 518, 531), (539, 540, 537), (540, 541, 518), (541, 542, 518), (544, 518, 543), (545, 546, 543), (571, 556, 554), (571, 558, 556), (571, 559, 558), (571, 561, 559), (571, 563, 561), (566, 562, 563), (571, 566, 563), (566, 567, 565), (571, 569, 567), (571, 409, 410), (571, 572, 570), (395, 571, 407), (571, 548, 572), (571, 550, 548), (571, 549, 550), (422, 571, 395), (574, 422, 388), (574, 573, 422), (680, 574, 248), (424, 680, 248), (575, 423, 427), (577, 576, 575), (576, 577, 423), (577, 424, 423), (578, 424, 577), (429, 575, 427), (578, 577, 429), (579, 429, 433), (492, 460, 491), (583, 582, 518), (585, 589, 584), (587, 594, 586), (590, 596, 583), (592, 597, 1048), (594, 592, 593), (595, 598, 600), (600, 583, 592), (599, 601, 600), (601, 602, 600), (602, 604, 603), (605, 606, 583), (606, 608, 583), (608, 609, 583), (610, 611, 583), (612, 613, 583), (614, 615, 583), (615, 616, 583), (616, 618, 583), (636, 631, 623), (625, 636, 624), (628, 642, 627), (630, 636, 629), (633, 641, 632), (642, 633, 634), (641, 638, 640), (646, 654, 645), (651, 659, 650), (654, 636, 653), (655, 654, 646), (657, 664, 656), (636, 657, 658), (655, 636, 654), (664, 661, 662), (664, 636, 661), (571, 666, 568), (668, 670, 667), (668, 671, 670), (655, 673, 671), (571, 655, 668), (655, 675, 672), (675, 679, 674), (676, 649, 644), (677, 655, 676), (751, 655, 571), (680, 573, 574), (682, 681, 424), (580, 578, 579), (581, 580, 460), (582, 581, 492), (619, 685, 618), (688, 687, 685), (687, 582, 583), (692, 693, 687), (693, 694, 687), (695, 696, 687), (696, 697, 687), (697, 699, 687), (700, 701, 699), (701, 702, 689), (702, 704, 689), (706, 689, 705), (707, 687, 689), (712, 716, 710), (721, 720, 1049), (714, 721, 713), (716, 714, 715), (718, 726, 717), (721, 718, 719), (716, 721, 714), (723, 729, 722), (32, 723, 724), (718, 32, 726), (729, 32, 728), (748, 718, 721), (621, 734, 620), (731, 739, 730), (748, 745, 735), (732, 748, 739), (742, 747, 741), (748, 744, 745), (740, 748, 732), (748, 716, 712), (638, 643, 637), (636, 740, 642), (643, 740, 622), (750, 740, 636), (680, 793, 752), (755, 753, 680), (756, 755, 680), (754, 756, 680), (757, 681, 682), (759, 681, 758), (760, 758, 757), (760, 759, 758), (761, 760, 578), (581, 762, 580), (582, 801, 581), (765, 763, 582), (766, 765, 764), (767, 766, 764), (709, 769, 687), (769, 770, 687), (772, 771, 687), (773, 774, 772), (774, 775, 771), (775, 776, 771), (778, 779, 687), (783, 687, 782), (785, 768, 687), (787, 788, 785), (791, 790, 751), (793, 792, 752), (794, 793, 680), (795, 794, 753), (796, 793, 794), (798, 795, 753), (798, 796, 795), (798, 797, 796), (798, 793, 797), (799, 798, 681), (984, 761, 762), (801, 762, 581), (801, 984, 762), (763, 802, 582), (804, 765, 766), (804, 763, 765), (806, 763, 804), (768, 806, 767), (805, 806, 768), (808, 809, 768), (810, 811, 768), (815, 814, 768), (816, 815, 812), (816, 818, 815), (817, 819, 818), (820, 805, 768), (819, 821, 818), (823, 822, 768), (825, 824, 768), (815, 830, 826), (827, 815, 818), (833, 832, 815), (837, 839, 838), (815, 844, 843), (846, 806, 805), (842, 850, 841), (847, 849, 848), (852, 854, 851), (856, 844, 815), (857, 856, 815), (854, 859, 858), (844, 866, 861), (856, 866, 844), (807, 868, 806), (871, 870, 858), (862, 878, 871), (873, 875, 874), (869, 880, 806), (871, 881, 870), (59, 883, 89), (884, 883, 59), (885, 884, 59), (891, 885, 789), (884, 886, 883), (885, 890, 889), (789, 892, 891), (894, 893, 789), (895, 894, 789), (897, 896, 789), (896, 898, 789), (901, 900, 789), (902, 901, 893), (905, 904, 891), (908, 789, 749), (749, 910, 908), (912, 911, 749), (914, 913, 749), (749, 915, 912), (916, 897, 789), (749, 920, 919), (749, 921, 920), (922, 921, 749), (924, 922, 749), (790, 924, 749), (922, 926, 925), (792, 791, 751), (927, 791, 792), (930, 931, 793), (933, 932, 798), (798, 929, 793), (937, 936, 798), (939, 930, 798), (940, 939, 798), (941, 940, 798), (942, 941, 798), (945, 944, 939), (948, 949, 798), (799, 950, 948), (949, 953, 798), (955, 954, 799), (951, 955, 799), (799, 957, 956), (958, 964, 798), (959, 958, 798), (960, 959, 798), (952, 962, 961), (799, 963, 962), (968, 967, 964), (799, 966, 963), (799, 971, 970), (799, 972, 971), (799, 973, 972), (977, 976, 973), (981, 979, 978), (974, 981, 978), (979, 981, 980), (800, 974, 977), (984, 800, 761), (985, 984, 801), (986, 985, 801), (802, 986, 801), (989, 988, 806), (991, 990, 806), (992, 991, 806), (993, 992, 806), (988, 994, 993), (995, 994, 988), (992, 996, 991), (994, 999, 998), (1000, 999, 994), (1001, 990, 991), (1000, 1006, 1002), (1003, 1005, 1004), (1008, 1007, 990), (880, 1009, 806), (1013, 1012, 881), (1010, 1014, 806), (1016, 1014, 1015), (1019, 1020, 1018), (1021, 1023, 1022), (1025, 1024, 1018), (1026, 1025, 1022), (806, 1028, 989), (1024, 1030, 1028), (1032, 995, 988), (1024, 1034, 1033), (1035, 1034, 1024), (1036, 1035, 1031), (1034, 1038, 1037), (1039, 1038, 1034), (1041, 1040, 1037), (1044, 1043, 1040), (885, 1051, 1050), (885, 1053, 1052), (885, 1054, 1053), (1057, 1056, 888), (1054, 1059, 1058), (885, 1060, 1059), (1055, 1060, 885), (1062, 1061, 885), (1063, 1062, 1056), (1060, 1065, 1064), (1067, 1066, 1055), (904, 1068, 891), (924, 1073, 1072), (790, 1074, 1073), (1076, 1074, 790), (1080, 1077, 1076), (790, 1080, 1076), (1077, 1080, 1079), (790, 1082, 1080), (790, 1083, 1082), (1084, 1086, 1085), (1090, 1088, 1087), (1089, 1090, 1087), (1081, 1089, 790), (1090, 1089, 1091), (1092, 1089, 1093), (1089, 1095, 1094), (927, 1081, 791), (1097, 927, 792), (928, 1097, 792), (1098, 928, 931), (1102, 1101, 1100), (1103, 931, 930), (1104, 939, 944), (1106, 1105, 939), (1107, 1106, 939), (1105, 1108, 1103), (1110, 1098, 931), (1111, 1110, 1103), (1112, 1110, 1111), (1114, 1113, 1110), (1116, 1099, 1110), (1117, 1116, 1113), (1120, 1119, 1099), (1121, 1100, 1099), (1123, 1102, 1100), (1124, 1125, 1102), (981, 1128, 1127), (974, 1131, 1130), (1135, 1133, 974), (1133, 1135, 1134), (1135, 1137, 1136), (1135, 974, 1137), (974, 1139, 1138), (974, 1141, 1140), (974, 1143, 1142), (974, 1145, 1144), (800, 1147, 1145), (1146, 1147, 800), (1146, 1148, 1147), (1148, 1146, 1149), (1146, 1317, 1151), (1153, 1152, 800), (985, 1153, 984), (1157, 1156, 1154), (1156, 1158, 1154), (1160, 1159, 986), (1161, 1160, 986), (1162, 1155, 1154), (1163, 1162, 1154), (1164, 1154, 1155), (1162, 1165, 1155), (1169, 1168, 1154), (1170, 1169, 1154), (1171, 1170, 1154), (987, 1172, 802), (987, 1174, 1172), (1173, 1161, 986), (986, 1176, 1175), (986, 1177, 1176), (1172, 1177, 986), (987, 1180, 1174), (987, 1183, 1182), (1184, 1183, 987), (1392, 1184, 987), (1184, 1187, 1186), (803, 1188, 987), (1191, 1190, 803), (1192, 1194, 803), (1193, 1192, 803), (1194, 1188, 803), (1196, 1188, 1194), (1198, 1197, 1188), (1201, 1199, 1188), (1200, 1205, 1199), (1199, 1211, 987), (1206, 1207, 1199), (1207, 1208, 1199), (1208, 1209, 1199), (1210, 1212, 1209), (1212, 1213, 1211), (1213, 1215, 1211), (1223, 1189, 803), (1219, 1218, 1223), (1223, 1222, 1189), (1221, 1220, 1218), (1223, 1227, 1226), (1223, 1228, 1227), (1229, 1228, 1223), (1228, 1236, 1230), (1237, 1231, 1238), (1043, 1240, 1239), (1241, 1240, 1043), (1241, 1243, 1242), (1089, 1245, 1244), (1089, 1246, 1245), (1096, 1247, 1246), (1251, 1249, 1096), (1081, 1252, 1251), (1251, 1254, 1253), (1081, 1255, 1252), (1081, 1257, 1255), (1081, 1259, 1258), (1081, 1260, 1259), (1260, 1081, 1262), (1081, 1265, 1264), (1081, 1263, 1266), (1263, 1269, 1268), (1081, 1269, 1263), (1269, 1272, 1271), (1269, 1081, 1272), (1081, 1274, 1273), (1097, 1276, 927), (928, 1277, 1097), (1101, 1281, 928), (1281, 1277, 928), (1283, 1282, 1101), (1278, 1287, 1286), (1289, 1288, 1281), (1292, 1293, 1291), (1294, 1277, 1281), (1296, 1297, 1294), (1126, 1298, 1102), (1299, 1300, 1102), (1301, 1302, 1278), (1302, 1304, 1278), (1304, 1305, 1278), (1305, 1306, 1278), (1309, 1308, 1278), (1306, 1310, 1309), (1307, 1311, 1310), (1278, 1312, 1287), (1278, 1313, 1312), (1309, 1314, 1308), (1314, 1316, 1315), (1317, 1319, 1318), (1317, 1321, 1319), (1152, 1321, 1146), (1321, 1322, 1320), (1321, 1324, 1323), (1324, 1326, 1325), (1152, 1328, 1327), (1328, 1330, 1329), (1332, 1330, 1152), (1333, 1332, 1152), (1330, 1332, 1331), (1152, 1335, 1333), (1335, 1337, 1336), (1152, 1338, 1337), (1152, 1340, 1338), (1340, 1343, 1342), (1152, 1345, 1344), (1152, 1346, 1345), (1152, 1348, 1347), (1349, 1152, 1153), (1350, 1349, 1153), (1352, 1350, 1153), (1352, 1153, 985), (1154, 1353, 1352), (1355, 1353, 1154), (1354, 1355, 1154), (1359, 1358, 1353), (1360, 1359, 1357), (1363, 1358, 1361), (1364, 1365, 1358), (1371, 1368, 1358), (1369, 1370, 1371), (1370, 1372, 1371), (1374, 1373, 1371), (1374, 1377, 1373), (1374, 1378, 1377), (1375, 1379, 1378), (1381, 1380, 1377), (1383, 1382, 1352), (1386, 1385, 1168), (1388, 1387, 1385), (1389, 1388, 1385), (1387, 1354, 1154), (1211, 1393, 1392), (1393, 1396, 1395), (1393, 1211, 1396), (1211, 1399, 1398), (1211, 1400, 1399), (1211, 1402, 1400), (1405, 1403, 1402), (1403, 1405, 1404), (1406, 1408, 1407), (1216, 1410, 1211), (1211, 1405, 1402), (1412, 1406, 1405), (1413, 1412, 1211), (1417, 1413, 1211), (1412, 1414, 1409), (1413, 1416, 1415), (1413, 1417, 1416), (1417, 1420, 1418), (1422, 1424, 1411), (1425, 1426, 1424), (1426, 1427, 1411), (1427, 1428, 1411), (1429, 1430, 1411), (1432, 1431, 1411), (1431, 1433, 1411), (1433, 1434, 1411), (1435, 1437, 1411), (1437, 1438, 1411), (1438, 1439, 1411), (1440, 1442, 1411), (1444, 1443, 1411), (1444, 1445, 1443), (1275, 1449, 1448), (1081, 1449, 1275), (1449, 1452, 1451), (1081, 1453, 1452), (1081, 1456, 1454), (1455, 1456, 1081), (1455, 1458, 1456), (1458, 1460, 1459), (1455, 1461, 1460), (1461, 1463, 1462), (1455, 1464, 1463), (1466, 1464, 1455), (1464, 1466, 1465), (1469, 1472, 1471), (1475, 1474, 1277), (1477, 1277, 1473), (1478, 1473, 1474), (1479, 1478, 1474), (1480, 1477, 1473), (1297, 1482, 1294), (1482, 1277, 1294), (1481, 1483, 1482), (1483, 1484, 1482), (1484, 1489, 1488), (1491, 1490, 1486), (1492, 1488, 1490), (1494, 1498, 1492), (1498, 1497, 1488), (1495, 1500, 1493), (1502, 1501, 1277), (1488, 1504, 1503), (1506, 1505, 1498), (1499, 1475, 1277), (1497, 1509, 1508), (1497, 1510, 1509), (1511, 1510, 1497), (1515, 1514, 1512), (1515, 1516, 1514), (1491, 1517, 1490), (1518, 1519, 1490), (1520, 1492, 1490), (1521, 1522, 1492), (1523, 1494, 1492), (1524, 1523, 1492), (1348, 1527, 1526), (1152, 1529, 1348), (1531, 1530, 1152), (1349, 1534, 1533), (1349, 1537, 1536), (1349, 1538, 1537), (1350, 1538, 1349), (1538, 1541, 1540), (1350, 1542, 1541), (1543, 1542, 1350), (1539, 1543, 1350), (1350, 1544, 1539), (1350, 1545, 1544), (1545, 1547, 1546), (1350, 1549, 1548), (1350, 1550, 1549), (1350, 1557, 1554), (1561, 1560, 1350), (1554, 1563, 1562), (1554, 1564, 1563), (1350, 1565, 1557), (1350, 1566, 1565), (1558, 1566, 1555), (1559, 1550, 1350), (1566, 1570, 1569), (1567, 1572, 1559), (1574, 1573, 1567), (1572, 1575, 1559), (1575, 1577, 1559), (1579, 1578, 1575), (1584, 1581, 1578), (1585, 1382, 1383), (1587, 1586, 1382), (1588, 1586, 1587), (1593, 1592, 1352), (1594, 1555, 1352), (1352, 1595, 1594), (1352, 1596, 1595), (1352, 1599, 1596), (1597, 1599, 1352), (1601, 1600, 1599), (1211, 1603, 1602), (1211, 1604, 1603), (1211, 1606, 1604), (1411, 1606, 1211), (1606, 1608, 1607), (1606, 1610, 1609), (1411, 1611, 1610), (1411, 1615, 1611), (1614, 1615, 1411), (1612, 1614, 1411), (1447, 1619, 1443), (1622, 1621, 1443), (1623, 1625, 1622), (1626, 1622, 1625), (1627, 1629, 1628), (1629, 1630, 1628), (1612, 1632, 1618), (1631, 1633, 1628), (1621, 1635, 1632), (1637, 1636, 1628), (1638, 1637, 1633), (1635, 1640, 1639), (1640, 1621, 1642), (1646, 1645, 1628), (1621, 1648, 1647), (1621, 1649, 1648), (1643, 1649, 1621), (1621, 1650, 1643), (1652, 1651, 1621), (1653, 1652, 1644), (1643, 1655, 1649), (1455, 1657, 1656), (1657, 1659, 1658), (1657, 1455, 1659), (1455, 1662, 1661), (1662, 1664, 1663), (1662, 1455, 1664), (1668, 1455, 1276), (1455, 1669, 1667), (1672, 1671, 1455), (1455, 1674, 1673), (1675, 1677, 1676), (1455, 1678, 1677), (1455, 1671, 1679), (1680, 1671, 1672), (1683, 1684, 1668), (1684, 1686, 1668), (1688, 1687, 1668), (1668, 1689, 1688), (1668, 1690, 1689), (1668, 1691, 1690), (1668, 1692, 1691), (1668, 1693, 1692), (1668, 1694, 1685), (1668, 1695, 1694), (1684, 1696, 1686), (1683, 1697, 1684), (1683, 1699, 1698), (1683, 1700, 1699), (1702, 1477, 1701), (1704, 1703, 1477), (1703, 1683, 1277), (1710, 1703, 1709), (1712, 1713, 1711), (1715, 1703, 1713), (1683, 1719, 1700), (1683, 1720, 1719), (1722, 1721, 1683), (1717, 1722, 1683), (1723, 1703, 1718), (1671, 1725, 1724), (1728, 1727, 1671), (1725, 1730, 1729), (1671, 1734, 1730), (1731, 1734, 1671), (1726, 1731, 1671), (1733, 1732, 1671), (1734, 1737, 1736), (1738, 1737, 1734), (1739, 1738, 1734), (1737, 1743, 1740), (1741, 1743, 1737), (1742, 1741, 1737), (1745, 1744, 1743), (1683, 1747, 1746), (1748, 1751, 1750), (1749, 1752, 1703), (1753, 1752, 1749), (1752, 1755, 1754)])
me_mesh.update()

# ---- objects
ob_mycurve = bpy.data.objects.new('myCurve', me_mesh)

# ---- transforms, parenting, visibility, modifiers, constraints
ob_mycurve.location = (0.0, 0.0, 0.0)
_m = ob_mycurve.modifiers.new('Auto Smooth', 'NODES')
_m.node_group = ng_auto_smooth
_gi = [s.identifier for s in ng_auto_smooth.interface.items_tree if s.item_type == 'SOCKET' and s.in_out == 'INPUT']
_m[_gi[1]] = 3.142  # Angle

# ---- collection membership
scene.collection.objects.link(ob_mycurve)

# ---- scene / render settings (as saved in the file)
scene.frame_start = 1; scene.frame_end = 250; scene.frame_set(1)
scene.render.engine = 'BLENDER_EEVEE_NEXT'
scene.cycles.sampling_pattern = 'TABULATED_SOBOL'
scene.cycles.use_light_tree = False
scene.view_settings.view_transform = 'Filmic'
bpy.context.view_layer.update()

# ---- added for rendering (the .blend has no active camera and no usable light): camera, sun
cam_auto = bpy.data.cameras.new('AutoCamera')
cam_auto.lens = 50.0
cam_auto.sensor_width = 36.0
cam_auto.clip_end = 1000.0
ob_auto_camera = bpy.data.objects.new('AutoCamera', cam_auto)
scene.collection.objects.link(ob_auto_camera)
ob_auto_camera.location = (17.1675, 24.685, 6.07023)
ob_auto_camera.rotation_euler = (1.09748, -7.21219e-08, 0.694738)
scene.camera = ob_auto_camera
light_auto_sun = bpy.data.lights.new('AutoSun', 'SUN')
light_auto_sun.energy = 3.0
light_auto_sun.angle = 0.0523599
ob_auto_sun = bpy.data.objects.new('AutoSun', light_auto_sun)
scene.collection.objects.link(ob_auto_sun)
ob_auto_sun.rotation_euler = (0.872665, 0.174533, 0.523599)
bpy.context.view_layer.update()
